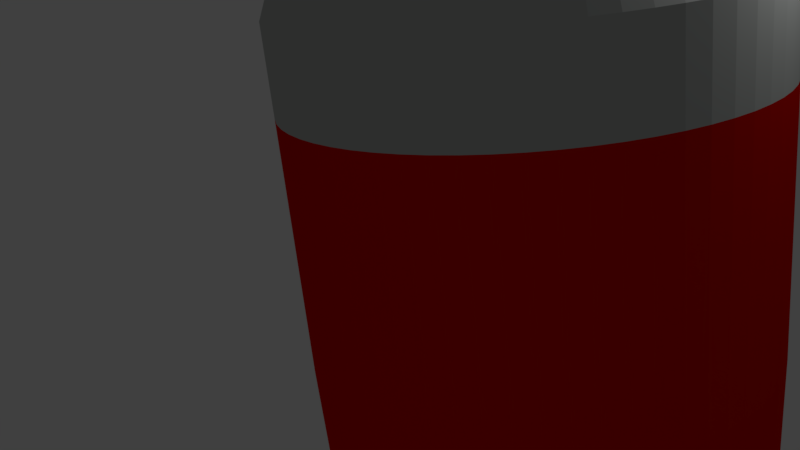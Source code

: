 # Source: drink.can_coke.blend  (saved by Blender 2.78.0; exported with 4.5.12 LTS)
import bpy
from mathutils import Matrix  # noqa: F401  (used for matrix-valued properties, if any)

bpy.ops.wm.read_factory_settings(use_empty=True)
scene = bpy.context.scene
scene.name = 'Scene'

# ---- collections
col_collection_1 = bpy.data.collections.new('Collection 1'); scene.collection.children.link(col_collection_1)

# ---- materials (node trees are filled in below, after node groups)
mat_material_005 = bpy.data.materials.new('Material.005')
mat_material_005.alpha_threshold = 0.0
mat_material_005.diffuse_color = (0.5158, 0.5382, 0.5213, 1.0)
mat_material_005.roughness = 0.5
mat_material_006 = bpy.data.materials.new('Material.006')
mat_material_006.alpha_threshold = 0.0
mat_material_006.diffuse_color = (0.8, 0.002678, 0.0, 1.0)
mat_material_006.roughness = 0.5

# ---- material node trees
mat_material_006.use_nodes = True; mat_material_006.node_tree.nodes.clear()
_N = mat_material_006.node_tree.nodes; _L = mat_material_006.node_tree.links
n0 = _N.new('ShaderNodeOutputMaterial'); n0.name = 'Material Output'; n0.location = (643, 321)
n1 = _N.new('ShaderNodeMixShader'); n1.name = 'Mix Shader'; n1.location = (257, 309)
n2 = _N.new('ShaderNodeBsdfDiffuse'); n2.name = 'Diffuse BSDF'; n2.location = (-109, 342)
n2.inputs[0].default_value = (0.8, 0.002678, 0.0, 1.0)
n3 = _N.new('ShaderNodeBsdfAnisotropic'); n3.name = 'Glossy BSDF'; n3.location = (-82, 225)
n3.distribution = 'GGX'
n3.inputs[0].default_value = (0.8, 0.00332, 0.0, 1.0)
n3.inputs[1].default_value = 0.4472
_L.new(n2.outputs[0], n1.inputs[1])
_L.new(n3.outputs[0], n1.inputs[2])
_L.new(n1.outputs[0], n0.inputs[0])
n0.is_active_output = True

# ---- world
world_world = bpy.data.worlds.new('World'); scene.world = world_world
world_world.color = (0.05088, 0.05088, 0.05088)
world_world.use_sun_shadow = False
world_world.sun_shadow_jitter_overblur = 0.0
world_world.cycles.sampling_method = 'MANUAL'

# ---- cameras
cam_camera = bpy.data.cameras.new('Camera')
cam_camera.clip_end = 100.0
cam_camera.lens = 35.0
cam_camera.sensor_width = 32.0
cam_camera.sensor_height = 18.0
cam_camera.ortho_scale = 7.314
cam_camera.dof.focus_distance = 0.0

# ---- lights
light_lamp = bpy.data.lights.new('Lamp', 'POINT')
light_lamp.transmission_factor = 0.0
light_lamp.cutoff_distance = 30.0
light_lamp.energy = 100.0
light_lamp.shadow_buffer_clip_start = 1.001
light_lamp.shadow_soft_size = 0.1
light_lamp.shadow_maximum_resolution = 0.006
light_lamp.use_absolute_resolution = True

# ---- meshes
me_cylinder_001 = bpy.data.meshes.new('Cylinder.001')
me_cylinder_001.from_pydata([(0.1071, 1.018, -0.05691), (0.3173, 0.9758, -0.05691), (0.5152, 0.8938, -0.05691), (0.6934, 0.7747, -0.05691), (0.8449, 0.6232, -0.05691), (0.9639, 0.4451, -0.05691), (1.046, 0.2471, -0.05691), (1.088, 0.03701, -0.05691), (1.088, -0.1772, -0.05691), (1.046, -0.3874, -0.05691), (0.9639, -0.5853, -0.05691), (0.8449, -0.7635, -0.05691), (0.6934, -0.915, -0.05691), (0.5152, -1.034, -0.05691), (0.3173, -1.116, -0.05691), (0.1071, -1.158, -0.05691), (-0.1071, -1.158, -0.05691), (-0.3173, -1.116, -0.05691), (-0.5152, -1.034, -0.05691), (-0.6934, -0.915, -0.05691), (-0.8449, -0.7635, -0.05691), (-0.9639, -0.5853, -0.05691), (-1.046, -0.3874, -0.05691), (-1.088, -0.1772, -0.05691), (-1.088, 0.03701, -0.05691), (-1.046, 0.2471, -0.05691), (-0.9639, 0.4451, -0.05691), (-0.8449, 0.6232, -0.05691), (-0.6934, 0.7747, -0.05691), (-0.5152, 0.8938, -0.05691), (0.8449, 0.6232, 1.564), (-0.3173, 0.9758, -0.05691), (-0.1071, 1.018, -0.05691), (0.3186, -0.6662, -2.006), (0.7454, 0.5416, -1.78), (-0.8504, 0.3844, -1.78), (-0.2799, -0.9928, -1.78), (0.9596, -0.1646, -1.78), (-0.2799, 0.8526, -1.78), (-0.8504, -0.5247, -1.78), (0.6117, -0.8155, -1.78), (0.6117, 0.6752, -1.78), (-0.9227, 0.2098, -1.78), (-0.09451, -1.03, -1.78), (0.9596, 0.02439, -1.78), (-0.4545, 0.7803, -1.78), (-0.7454, -0.6818, -1.78), (0.7454, -0.6818, -1.78), (0.4545, 0.7803, -1.78), (-0.9596, 0.02439, -1.78), (0.09451, -1.03, -1.78), (0.9227, 0.2098, -1.78), (-0.6117, 0.6752, -1.78), (-0.6117, -0.8155, -1.78), (0.8504, -0.5247, -1.78), (0.2799, 0.8526, -1.78), (-0.9596, -0.1646, -1.78), (0.2799, -0.9928, -1.78), (0.8504, 0.3844, -1.78), (-0.7454, 0.5416, -1.78), (-0.4545, -0.9205, -1.78), (0.9227, -0.35, -1.78), (-0.09451, 0.8895, -1.78), (0.09451, 0.8895, -1.78), (-0.9227, -0.35, -1.78), (0.4545, -0.9205, -1.78), (0.2663, -0.9481, 1.995), (0.5152, -1.034, 1.564), (-1.046, -0.3874, 1.564), (0.1071, 1.018, 1.564), (-0.1071, 1.018, 1.564), (1.046, -0.3874, 1.564), (-0.5152, -1.034, 1.564), (-0.8449, 0.6232, 1.564), (0.9639, 0.4451, 1.564), (0.3173, -1.116, 1.564), (-1.088, -0.1772, 1.564), (0.3173, 0.9758, 1.564), (0.9639, -0.5853, 1.564), (-0.6934, -0.915, 1.564), (-0.6934, 0.7747, 1.564), (1.046, 0.2471, 1.564), (0.1071, -1.158, 1.564), (-1.088, 0.03701, 1.564), (0.5152, 0.8938, 1.564), (0.8449, -0.7635, 1.564), (-0.8449, -0.7635, 1.564), (-0.5152, 0.8938, 1.564), (1.088, 0.03701, 1.564), (-0.1071, -1.158, 1.564), (-1.046, 0.2471, 1.564), (0.6934, 0.7747, 1.564), (0.6934, -0.915, 1.564), (-0.9639, -0.5853, 1.564), (-0.3173, 0.9758, 1.564), (1.088, -0.1772, 1.564), (-0.3173, -1.116, 1.564), (-0.9639, 0.4451, 1.564), (-0.271, -0.9635, 2.029), (0.2663, 0.8079, 1.995), (-0.582, 0.6391, 1.995), (0.08993, -0.9832, 1.995), (0.4325, 0.739, 1.995), (-0.4325, 0.739, 1.995), (-0.08993, -0.9832, 1.995), (0.582, 0.6391, 1.995), (-0.2663, 0.8079, 1.995), (-0.2663, -0.9481, 1.995), (0.7092, 0.5119, 1.995), (-0.08993, 0.8429, 1.995), (-0.4325, -0.8793, 1.995), (0.8091, 0.3624, 1.995), (-0.582, -0.7793, 1.995), (0.878, 0.1962, 1.995), (-0.7092, -0.6522, 1.995), (0.9131, 0.01981, 1.995), (-0.8091, -0.5026, 1.995), (0.9131, -0.16, 1.995), (-0.878, -0.3364, 1.995), (0.878, -0.3364, 1.995), (-0.9131, -0.16, 1.995), (0.8091, -0.5026, 1.995), (-0.9131, 0.01981, 1.995), (0.7092, -0.6522, 1.995), (-0.878, 0.1962, 1.995), (0.582, -0.7793, 1.995), (-0.8091, 0.3624, 1.995), (0.4325, -0.8793, 1.995), (0.08993, 0.8429, 1.995), (-0.7092, 0.5119, 1.995), (-0.6898, -0.6362, 2.123), (0.7217, 0.5221, 2.029), (-0.09151, 0.859, 2.029), (-0.4401, -0.8935, 2.029), (0.8233, 0.37, 2.029), (-0.5923, -0.7918, 2.029), (0.8934, 0.2009, 2.029), (-0.7217, -0.6624, 2.029), (0.9291, 0.02139, 2.029), (-0.8233, -0.5102, 2.029), (0.9291, -0.1616, 2.029), (-0.8934, -0.3411, 2.029), (0.8934, -0.3411, 2.029), (-0.9291, -0.1616, 2.029), (0.8233, -0.5102, 2.029), (-0.9291, 0.02139, 2.029), (0.7217, -0.6624, 2.029), (-0.8934, 0.2009, 2.029), (0.5923, -0.7918, 2.029), (-0.8233, 0.37, 2.029), (0.4401, -0.8935, 2.029), (0.09151, 0.859, 2.029), (-0.7217, 0.5221, 2.029), (0.271, -0.9635, 2.029), (0.271, 0.8233, 2.029), (-0.5923, 0.6515, 2.029), (0.09151, -0.9992, 2.029), (0.4401, 0.7532, 2.029), (-0.4401, 0.7532, 2.029), (-0.09151, -0.9992, 2.029), (0.5923, 0.6515, 2.029), (-0.271, 0.8233, 2.029), (-0.888, -0.1576, 2.063), (0.888, 0.01734, 2.123), (-0.7869, -0.4907, 2.123), (0.888, -0.1576, 2.123), (-0.8539, -0.3291, 2.123), (0.8539, -0.3291, 2.123), (-0.888, -0.1576, 2.123), (0.7869, -0.4907, 2.123), (-0.888, 0.01734, 2.123), (0.6898, -0.6362, 2.123), (-0.8539, 0.1889, 2.123), (0.5661, -0.7599, 2.123), (-0.7869, 0.3505, 2.123), (0.4206, -0.8571, 2.123), (0.08746, 0.8179, 2.123), (-0.6898, 0.496, 2.123), (0.259, -0.924, 2.123), (0.259, 0.7838, 2.123), (-0.5661, 0.6196, 2.123), (0.08746, -0.9581, 2.123), (0.4206, 0.7168, 2.123), (-0.4206, 0.7168, 2.123), (-0.08746, -0.9581, 2.123), (0.5661, 0.6196, 2.123), (-0.259, 0.7838, 2.123), (-0.259, -0.924, 2.123), (0.6898, 0.4959, 2.123), (-0.08746, 0.8179, 2.123), (-0.4206, -0.8571, 2.123), (0.7869, 0.3505, 2.123), (-0.5661, -0.7599, 2.123), (0.8539, 0.1889, 2.123), (4.005e-08, -0.07012, 2.003), (0.7869, -0.4907, 2.063), (-0.888, 0.01734, 2.063), (0.6898, -0.6362, 2.063), (-0.8539, 0.1889, 2.063), (0.5661, -0.7599, 2.063), (-0.7869, 0.3505, 2.063), (0.4206, -0.8571, 2.063), (0.08746, 0.8179, 2.063), (-0.6898, 0.496, 2.063), (0.259, -0.924, 2.063), (0.259, 0.7838, 2.063), (-0.5661, 0.6196, 2.063), (0.08746, -0.9581, 2.063), (0.4206, 0.7168, 2.063), (-0.4206, 0.7168, 2.063), (-0.08746, -0.9581, 2.063), (0.5661, 0.6196, 2.063), (-0.259, 0.7838, 2.063), (-0.259, -0.924, 2.063), (0.6898, 0.4959, 2.063), (-0.08746, 0.8179, 2.063), (-0.4206, -0.8571, 2.063), (0.7869, 0.3505, 2.063), (-0.5661, -0.7599, 2.063), (0.8539, 0.1889, 2.063), (-0.6898, -0.6362, 2.063), (0.888, 0.01734, 2.063), (-0.7869, -0.4907, 2.063), (0.888, -0.1576, 2.063), (-0.8539, -0.3291, 2.063), (0.8539, -0.3291, 2.063), (0.3562, 0.5964, -1.945), (0.07407, -0.8222, -1.945), (-0.4794, 0.5141, -1.945), (0.2194, 0.6531, -1.945), (0.2194, -0.7933, -1.945), (-0.5842, 0.4093, -1.945), (0.07407, 0.682, -1.945), (0.3562, -0.7366, -1.945), (-0.6665, 0.2861, -1.945), (0.4794, -0.6543, -1.945), (-0.7232, 0.1493, -1.945), (0.5842, -0.5495, -1.945), (-0.7521, 0.003954, -1.945), (0.6665, -0.4264, -1.945), (-0.7521, -0.1442, -1.945), (0.7232, -0.2895, -1.945), (-0.7232, -0.2895, -1.945), (0.7521, -0.1442, -1.945), (-0.6665, -0.4264, -1.945), (0.7521, 0.003953, -1.945), (-0.5842, -0.5495, -1.945), (0.7232, 0.1493, -1.945), (-0.4794, -0.6543, -1.945), (0.6665, 0.2861, -1.945), (-0.3562, -0.7366, -1.945), (-0.07407, 0.682, -1.945), (0.5842, 0.4093, -1.945), (-0.2194, -0.7933, -1.945), (-0.2194, 0.6531, -1.945), (0.4794, 0.5141, -1.945), (-0.07407, -0.8222, -1.945), (-0.3562, 0.5964, -1.945), (3.865e-08, -0.07012, -2.006), (-0.6468, -0.2663, -2.006), (0.06625, 0.6025, -2.006), (-0.06625, 0.6025, -2.006), (0.6468, -0.2663, -2.006), (-0.3186, -0.6662, -2.006), (-0.5225, 0.3587, -2.006), (0.5961, 0.2485, -2.006), (0.1962, -0.7169, -2.006), (-0.6726, -0.1364, -2.006), (0.1962, 0.5767, -2.006), (0.5961, -0.3887, -2.006), (-0.4288, -0.5926, -2.006), (-0.4288, 0.4524, -2.006), (0.6468, 0.1261, -2.006), (0.06625, -0.7428, -2.006), (-0.6726, -0.00387, -2.006), (0.3186, 0.526, -2.006), (0.5225, -0.4989, -2.006), (-0.5225, -0.4989, -2.006), (-0.3186, 0.526, -2.006), (0.6726, -0.003871, -2.006), (-0.06625, -0.7428, -2.006), (-0.6468, 0.1261, -2.006), (0.4288, 0.4524, -2.006), (0.4288, -0.5926, -2.006), (-0.5961, -0.3887, -2.006), (-0.1962, 0.5767, -2.006), (0.6726, -0.1364, -2.006), (-0.1962, -0.7169, -2.006), (-0.5961, 0.2485, -2.006), (0.5225, 0.3587, -2.006), (-0.7774, 0.5678, 1.778), (0.09857, 0.9307, 1.778), (0.4741, -0.957, 1.778), (-0.8869, 0.4039, 1.778), (0.638, -0.8475, 1.778), (-0.9623, 0.2218, 1.778), (0.7774, -0.7081, 1.778), (-1.001, 0.02845, 1.778), (0.8869, -0.5442, 1.778), (-1.001, -0.1687, 1.778), (0.9623, -0.362, 1.778), (-0.9623, -0.362, 1.778), (1.001, -0.1687, 1.778), (-0.8869, -0.5442, 1.778), (1.001, 0.02845, 1.778), (-0.7774, -0.7081, 1.778), (0.9623, 0.2218, 1.778), (-0.638, -0.8475, 1.778), (0.8869, 0.4039, 1.778), (-0.4741, -0.957, 1.778), (-0.09857, 0.9307, 1.778), (0.7774, 0.5678, 1.778), (-0.2919, -1.032, 1.778), (-0.2919, 0.8922, 1.778), (0.638, 0.7072, 1.778), (-0.09857, -1.071, 1.778), (-0.474, 0.8168, 1.778), (0.4741, 0.8168, 1.778), (0.09857, -1.071, 1.778), (-0.638, 0.7072, 1.778), (0.2919, 0.8922, 1.778), (0.2919, -1.032, 1.778), (0.8817, 0.1974, 2.092), (-0.5845, -0.7824, 2.092), (0.8126, 0.3642, 2.092), (-0.4344, -0.8827, 2.092), (-0.09031, 0.8469, 2.092), (0.7123, 0.5144, 2.092), (-0.2675, -0.9519, 2.092), (-0.2675, 0.8116, 2.092), (0.5845, 0.6421, 2.092), (-0.09031, -0.9871, 2.092), (-0.4343, 0.7425, 2.092), (0.4344, 0.7425, 2.092), (0.09031, -0.9871, 2.092), (-0.5845, 0.6421, 2.092), (0.2675, 0.8116, 2.092), (0.2675, -0.9519, 2.092), (-0.7123, 0.5144, 2.092), (0.09031, 0.8469, 2.092), (0.4344, -0.8827, 2.092), (-0.8126, 0.3642, 2.092), (0.5845, -0.7824, 2.092), (-0.8817, 0.1974, 2.092), (0.7123, -0.6547, 2.092), (-0.917, 0.02019, 2.092), (0.8126, -0.5045, 2.092), (-0.917, -0.1604, 2.092), (0.8817, -0.3376, 2.092), (-0.8817, -0.3376, 2.092), (0.917, -0.1604, 2.092), (-0.8126, -0.5045, 2.092), (0.917, 0.02019, 2.092), (-0.7123, -0.6547, 2.092), (0.104, 0.9855, -1.298), (0.1071, 1.018, 1.158), (2.03e-07, 1.023, -0.05691), (0.2132, 1.002, -0.05691), (0.3079, 0.945, -1.298), (0.3173, 0.9758, 1.158), (0.4183, 0.9396, -0.05691), (0.5, 0.8654, -1.298), (0.5152, 0.8938, 1.158), (0.6072, 0.8386, -0.05691), (0.6729, 0.7499, -1.298), (0.6934, 0.7747, 1.158), (0.7728, 0.7027, -0.05691), (0.82, 0.6028, -1.298), (0.8449, 0.6232, 1.158), (0.9088, 0.5371, -0.05691), (0.9355, 0.4299, -1.298), (0.9639, 0.4451, 1.158), (1.01, 0.3481, -0.05691), (1.015, 0.2378, -1.298), (1.046, 0.2471, 1.158), (1.072, 0.1431, -0.05691), (1.056, 0.03385, -1.298), (1.088, 0.03701, 1.158), (1.093, -0.07012, -0.05691), (1.056, -0.1741, -1.298), (1.088, -0.1772, 1.158), (1.072, -0.2833, -0.05691), (1.015, -0.378, -1.298), (1.046, -0.3874, 1.158), (1.01, -0.4884, -0.05691), (0.9355, -0.5702, -1.298), (0.9639, -0.5853, 1.158), (0.9088, -0.6773, -0.05691), (0.82, -0.7431, -1.298), (0.8449, -0.7635, 1.158), (0.7728, -0.843, -0.05691), (0.6729, -0.8901, -1.298), (0.6934, -0.915, 1.158), (0.6072, -0.9789, -0.05691), (0.5, -1.006, -1.298), (0.5152, -1.034, 1.158), (0.4183, -1.08, -0.05691), (0.3079, -1.085, -1.298), (0.3173, -1.116, 1.158), (0.2132, -1.142, -0.05691), (0.104, -1.126, -1.298), (0.1071, -1.158, 1.158), (-3.614e-07, -1.163, -0.05691), (-0.104, -1.126, -1.298), (-0.1071, -1.158, 1.158), (-0.2132, -1.142, -0.05691), (-0.3079, -1.085, -1.298), (-0.3173, -1.116, 1.158), (-0.4183, -1.08, -0.05691), (-0.5, -1.006, -1.298), (-0.5152, -1.034, 1.158), (-0.6072, -0.9789, -0.05691), (-0.6729, -0.8901, -1.298), (-0.6934, -0.915, 1.158), (-0.7728, -0.843, -0.05691), (-0.82, -0.7431, -1.298), (-0.8449, -0.7635, 1.158), (-0.9088, -0.6773, -0.05691), (-0.9355, -0.5702, -1.298), (-0.9639, -0.5853, 1.158), (-1.01, -0.4884, -0.05691), (-1.015, -0.378, -1.298), (-1.046, -0.3874, 1.158), (-1.072, -0.2833, -0.05691), (-1.056, -0.1741, -1.298), (-1.088, -0.1772, 1.158), (-1.093, -0.07012, -0.05691), (-1.056, 0.03385, -1.298), (-1.088, 0.03701, 1.158), (-1.072, 0.1431, -0.05691), (-1.015, 0.2378, -1.298), (-1.046, 0.2471, 1.158), (-1.01, 0.3481, -0.05691), (-0.9355, 0.4299, -1.298), (-0.9639, 0.4451, 1.158), (-0.9088, 0.5371, -0.05691), (-0.82, 0.6028, -1.298), (-0.8449, 0.6232, 1.158), (-0.7728, 0.7027, -0.05691), (-0.6729, 0.7499, -1.298), (-0.6934, 0.7747, 1.158), (-0.6072, 0.8386, -0.05691), (-0.5, 0.8654, -1.298), (-0.5152, 0.8938, 1.158), (-0.4183, 0.9396, -0.05691), (-0.3079, 0.945, -1.298), (-0.3173, 0.9758, 1.158), (-0.2132, 1.002, -0.05691), (-0.104, 0.9855, -1.298), (-0.1071, 1.018, 1.158), (-0.0682, 0.6224, -1.991), (-0.202, 0.5958, -1.991), (-0.328, 0.5436, -1.991), (-0.4414, 0.4678, -1.991), (-0.5379, 0.3713, -1.991), (-0.6137, 0.2579, -1.991), (-0.6659, 0.1319, -1.991), (-0.6925, -0.001914, -1.991), (-0.6925, -0.1383, -1.991), (-0.6659, -0.2721, -1.991), (-0.6137, -0.3981, -1.991), (-0.5379, -0.5116, -1.991), (-0.4414, -0.608, -1.991), (-0.328, -0.6838, -1.991), (-0.202, -0.736, -1.991), (-0.06821, -0.7626, -1.991), (0.06821, -0.7626, -1.991), (0.202, -0.736, -1.991), (0.328, -0.6838, -1.991), (0.4414, -0.608, -1.991), (0.5379, -0.5116, -1.991), (0.6137, -0.3981, -1.991), (0.6659, -0.2721, -1.991), (0.6925, -0.1383, -1.991), (0.6925, -0.001915, -1.991), (0.6659, 0.1319, -1.991), (0.6137, 0.2579, -1.991), (0.5379, 0.3713, -1.991), (0.4414, 0.4678, -1.991), (0.328, 0.5436, -1.991), (0.202, 0.5958, -1.991), (0.06821, 0.6224, -1.991), (0.6818, 0.6117, -1.78), (-0.8908, 0.2989, -1.78), (-0.1881, -1.016, -1.78), (0.9642, -0.07012, -1.78), (-0.369, 0.8207, -1.78), (-0.8017, -0.6058, -1.78), (0.6818, -0.7519, -1.78), (0.5357, 0.7316, -1.78), (-0.9457, 0.118, -1.78), (-3.092e-07, -1.034, -1.78), (0.9457, 0.118, -1.78), (-0.5357, 0.7316, -1.78), (-0.6818, -0.7519, -1.78), (0.8017, -0.6058, -1.78), (0.369, 0.8207, -1.78), (-0.9642, -0.07012, -1.78), (0.1881, -1.016, -1.78), (0.8017, 0.4656, -1.78), (0.8908, 0.2989, -1.78), (-0.8017, 0.4656, -1.78), (-0.6818, 0.6117, -1.78), (-0.369, -0.961, -1.78), (-0.5357, -0.8719, -1.78), (0.9457, -0.2582, -1.78), (0.8908, -0.4391, -1.78), (-0.1881, 0.8756, -1.78), (1.919e-07, 0.8941, -1.78), (0.1881, 0.8756, -1.78), (-0.8908, -0.4391, -1.78), (-0.9457, -0.2582, -1.78), (0.5357, -0.8719, -1.78), (0.369, -0.961, -1.78), (0.105, 0.9958, 1.617), (0.3109, 0.9549, 1.617), (0.5049, 0.8745, 1.617), (0.6795, 0.7579, 1.617), (0.828, 0.6094, 1.617), (0.9446, 0.4348, 1.617), (1.025, 0.2408, 1.617), (1.066, 0.03487, 1.617), (1.066, -0.1751, 1.617), (1.025, -0.381, 1.617), (0.9446, -0.575, 1.617), (0.828, -0.7496, 1.617), (0.6795, -0.8981, 1.617), (0.5049, -1.015, 1.617), (0.3109, -1.095, 1.617), (0.105, -1.136, 1.617), (-0.105, -1.136, 1.617), (-0.3109, -1.095, 1.617), (-0.5049, -1.015, 1.617), (-0.6795, -0.8981, 1.617), (-0.828, -0.7496, 1.617), (-0.9446, -0.575, 1.617), (-1.025, -0.381, 1.617), (-1.066, -0.1751, 1.617), (-1.066, 0.03487, 1.617), (-1.025, 0.2408, 1.617), (-0.9446, 0.4348, 1.617), (-0.828, 0.6094, 1.617), (-0.6795, 0.7579, 1.617), (-0.5049, 0.8745, 1.617), (-0.3109, 0.9549, 1.617), (-0.105, 0.9958, 1.617), (0.7728, 0.7027, 1.564), (0.9088, 0.5371, 1.564), (0.6072, -0.9789, 1.564), (0.4183, -1.08, 1.564), (-1.01, -0.4884, 1.564), (-1.072, -0.2833, 1.564), (2.03e-07, 1.023, 1.564), (0.2132, 1.002, 1.564), (-0.2132, 1.002, 1.564), (1.072, -0.2833, 1.564), (1.01, -0.4884, 1.564), (-0.4183, -1.08, 1.564), (-0.6072, -0.9789, 1.564), (-0.9088, 0.5371, 1.564), (-0.7728, 0.7027, 1.564), (1.01, 0.3481, 1.564), (0.2132, -1.142, 1.564), (-1.093, -0.07012, 1.564), (0.4183, 0.9396, 1.564), (0.9088, -0.6773, 1.564), (-0.7728, -0.843, 1.564), (-0.6072, 0.8386, 1.564), (1.072, 0.1431, 1.564), (-3.595e-07, -1.163, 1.564), (-1.072, 0.1431, 1.564), (0.6072, 0.8386, 1.564), (0.7728, -0.843, 1.564), (-0.9088, -0.6773, 1.564), (-0.4183, 0.9396, 1.564), (1.093, -0.07012, 1.564), (-0.2132, -1.142, 1.564), (-1.01, 0.3481, 1.564), (0.09028, 0.8465, 2.005), (0.2674, 0.8113, 2.005), (0.4342, 0.7422, 2.005), (0.5843, 0.6419, 2.005), (0.712, 0.5142, 2.005), (0.8123, 0.3641, 2.005), (0.8814, 0.1973, 2.005), (0.9166, 0.02016, 2.005), (0.9166, -0.1604, 2.005), (0.8814, -0.3375, 2.005), (0.8123, -0.5043, 2.005), (0.712, -0.6544, 2.005), (0.5843, -0.7821, 2.005), (0.4342, -0.8824, 2.005), (0.2674, -0.9515, 2.005), (0.09028, -0.9868, 2.005), (-0.09028, -0.9868, 2.005), (-0.2674, -0.9515, 2.005), (-0.4342, -0.8824, 2.005), (-0.5843, -0.7821, 2.005), (-0.712, -0.6544, 2.005), (-0.8123, -0.5043, 2.005), (-0.8814, -0.3375, 2.005), (-0.9166, -0.1604, 2.005), (-0.9166, 0.02016, 2.005), (-0.8814, 0.1973, 2.005), (-0.8123, 0.3641, 2.005), (-0.712, 0.5142, 2.005), (-0.5843, 0.6419, 2.005), (-0.4342, 0.7422, 2.005), (-0.2674, 0.8113, 2.005), (-0.09028, 0.8465, 2.005), (0.3511, -0.9178, 1.995), (0.1962, -1.056, 1.778), (0.179, 0.8297, 1.995), (0.3848, 0.859, 1.778), (-0.6488, 0.5786, 1.995), (-0.5587, 0.766, 1.778), (-3.278e-07, -1.076, 1.778), (0.5587, 0.766, 1.778), (-0.3848, 0.859, 1.778), (-0.1962, -1.056, 1.778), (0.7111, 0.641, 1.778), (-0.1962, 0.9162, 1.778), (-0.3848, -0.9992, 1.778), (0.8362, 0.4886, 1.778), (1.9e-07, 0.9355, 1.778), (-0.5587, -0.9063, 1.778), (0.9291, 0.3147, 1.778), (-0.7111, -0.7812, 1.778), (0.9863, 0.1261, 1.778), (-0.8362, -0.6288, 1.778), (1.006, -0.07012, 1.778), (-0.9291, -0.455, 1.778), (0.9863, -0.2663, 1.778), (-0.9863, -0.2663, 1.778), (0.9291, -0.455, 1.778), (-1.006, -0.07012, 1.778), (0.8362, -0.6288, 1.778), (-0.9863, 0.1261, 1.778), (0.7111, -0.7812, 1.778), (-0.9291, 0.3147, 1.778), (0.5587, -0.9063, 1.778), (-0.8362, 0.4886, 1.778), (0.09204, 0.8644, 2.061), (0.2726, 0.8285, 2.061), (0.4426, 0.758, 2.061), (0.5957, 0.6557, 2.061), (0.7259, 0.5256, 2.061), (0.8281, 0.3725, 2.061), (0.8986, 0.2025, 2.061), (0.9345, 0.02192, 2.061), (0.9345, -0.1622, 2.061), (0.8986, -0.3427, 2.061), (0.8281, -0.5128, 2.061), (0.7259, -0.6658, 2.061), (0.5957, -0.796, 2.061), (0.4426, -0.8983, 2.061), (0.2726, -0.9687, 2.061), (0.09204, -1.005, 2.061), (-0.09204, -1.005, 2.061), (-0.2726, -0.9687, 2.061), (-0.4426, -0.8983, 2.061), (-0.5957, -0.796, 2.061), (-0.7259, -0.6658, 2.061), (-0.8281, -0.5128, 2.061), (-0.8986, -0.3427, 2.061), (-0.9345, -0.1622, 2.061), (-0.9345, 0.02192, 2.061), (-0.8986, 0.2025, 2.061), (-0.8281, 0.3725, 2.061), (-0.7259, 0.5256, 2.061), (-0.5957, 0.6557, 2.061), (-0.4426, 0.758, 2.061), (-0.2726, 0.8285, 2.061), (-0.09204, 0.8644, 2.061), (-0.1821, -0.9858, 2.029), (-0.3573, -0.9326, 2.029), (0.6601, 0.59, 2.029), (0.7762, 0.4486, 2.029), (-0.1821, 0.8455, 2.029), (1.937e-07, 0.8635, 2.029), (-0.5187, -0.8464, 2.029), (0.8625, 0.2871, 2.029), (-0.6601, -0.7303, 2.029), (0.9156, 0.112, 2.029), (-0.7763, -0.5888, 2.029), (0.9336, -0.07012, 2.029), (-0.8625, -0.4274, 2.029), (0.9156, -0.2523, 2.029), (-0.9156, -0.2523, 2.029), (0.8625, -0.4274, 2.029), (-0.9336, -0.07012, 2.029), (0.7762, -0.5888, 2.029), (-0.9156, 0.112, 2.029), (0.6601, -0.7303, 2.029), (-0.8625, 0.2871, 2.029), (0.5187, -0.8464, 2.029), (-0.7762, 0.4486, 2.029), (0.3573, -0.9326, 2.029), (0.1821, 0.8455, 2.029), (-0.6601, 0.59, 2.029), (0.1821, -0.9858, 2.029), (0.3573, 0.7924, 2.029), (-0.5187, 0.7061, 2.029), (-2.887e-07, -1.004, 2.029), (0.5187, 0.7061, 2.029), (-0.3573, 0.7924, 2.029), (0.08746, 0.8179, 2.108), (0.259, 0.7838, 2.108), (0.4206, 0.7168, 2.108), (0.5661, 0.6196, 2.108), (0.6898, 0.4959, 2.108), (0.7869, 0.3505, 2.108), (0.8539, 0.1889, 2.108), (0.888, 0.01734, 2.108), (0.888, -0.1576, 2.108), (0.8539, -0.3291, 2.108), (0.7869, -0.4907, 2.108), (0.6898, -0.6362, 2.108), (0.5661, -0.7599, 2.108), (0.4206, -0.8571, 2.108), (0.259, -0.924, 2.108), (0.08746, -0.9581, 2.108), (-0.08746, -0.9581, 2.108), (-0.259, -0.924, 2.108), (-0.4206, -0.8571, 2.108), (-0.5661, -0.7599, 2.108), (-0.6898, -0.6362, 2.108), (-0.7869, -0.4907, 2.108), (-0.8539, -0.3291, 2.108), (-0.888, -0.1576, 2.108), (-0.888, 0.01734, 2.108), (-0.8539, 0.1889, 2.108), (-0.7869, 0.3505, 2.108), (-0.6898, 0.496, 2.108), (-0.5661, 0.6196, 2.108), (-0.4206, 0.7168, 2.108), (-0.259, 0.7838, 2.108), (-0.08746, 0.8179, 2.108), (-0.631, -0.7011, 2.123), (-0.7661, -0.582, 2.092), (0.8752, 0.104, 2.123), (0.9214, -0.07012, 2.092), (-0.8513, -0.4227, 2.092), (0.9037, -0.2499, 2.092), (-0.9037, -0.2499, 2.092), (0.8513, -0.4227, 2.092), (-0.9214, -0.07012, 2.092), (0.7661, -0.582, 2.092), (-0.9037, 0.1096, 2.092), (0.6515, -0.7217, 2.092), (-0.8513, 0.2825, 2.092), (0.5119, -0.8363, 2.092), (-0.7661, 0.4418, 2.092), (0.3526, -0.9214, 2.092), (1.956e-07, 0.8222, 2.123), (0.1798, 0.8336, 2.092), (-0.6515, 0.5814, 2.092), (0.1798, -0.9738, 2.092), (0.3526, 0.7812, 2.092), (-0.5119, 0.696, 2.092), (-2.738e-07, -0.9915, 2.092), (0.5119, 0.696, 2.092), (-0.3526, 0.7812, 2.092), (-0.1798, -0.9738, 2.092), (0.6515, 0.5814, 2.092), (-0.1798, 0.8336, 2.092), (-0.3526, -0.9214, 2.092), (0.7661, 0.4418, 2.092), (-0.5119, -0.8363, 2.092), (0.8513, 0.2825, 2.092), (0.0656, 0.5959, 2.018), (0.1943, 0.5703, 2.018), (0.3155, 0.5201, 2.018), (0.4246, 0.4472, 2.018), (0.5173, 0.3544, 2.018), (0.5902, 0.2454, 2.018), (0.6404, 0.1241, 2.018), (0.666, -0.004525, 2.018), (0.666, -0.1357, 2.018), (0.6404, -0.2644, 2.018), (0.5902, -0.3856, 2.018), (0.5173, -0.4947, 2.018), (0.4246, -0.5874, 2.018), (0.3155, -0.6603, 2.018), (0.1943, -0.7105, 2.018), (0.0656, -0.7361, 2.018), (-0.0656, -0.7361, 2.018), (-0.1943, -0.7105, 2.018), (-0.3155, -0.6603, 2.018), (-0.4246, -0.5874, 2.018), (-0.5173, -0.4947, 2.018), (-0.5902, -0.3856, 2.018), (-0.6404, -0.2644, 2.018), (-0.666, -0.1357, 2.018), (-0.666, -0.004524, 2.018), (-0.6404, 0.1241, 2.018), (-0.5902, 0.2454, 2.018), (-0.5173, 0.3544, 2.018), (-0.4246, 0.4472, 2.018), (-0.3155, 0.5201, 2.018), (-0.1943, 0.5703, 2.018), (-0.0656, 0.5959, 2.018), (-0.8752, -0.2442, 2.063), (-0.8923, -0.07012, 2.063), (0.8244, -0.4116, 2.063), (0.7419, -0.5659, 2.063), (-0.8752, 0.104, 2.063), (0.631, -0.7011, 2.063), (-0.8244, 0.2714, 2.063), (0.4957, -0.8121, 2.063), (-0.7419, 0.4256, 2.063), (0.3415, -0.8945, 2.063), (1.956e-07, 0.8222, 2.063), (0.1741, 0.805, 2.063), (-0.631, 0.5608, 2.063), (0.1741, -0.9453, 2.063), (0.3415, 0.7543, 2.063), (-0.4957, 0.6718, 2.063), (-2.626e-07, -0.9624, 2.063), (0.4957, 0.6718, 2.063), (-0.3415, 0.7543, 2.063), (-0.1741, -0.9453, 2.063), (0.631, 0.5608, 2.063), (-0.1741, 0.805, 2.063), (-0.3415, -0.8945, 2.063), (0.7419, 0.4256, 2.063), (-0.4957, -0.8121, 2.063), (0.8244, 0.2714, 2.063), (-0.631, -0.7011, 2.063), (0.8752, 0.104, 2.063), (-0.7419, -0.5659, 2.063), (0.8923, -0.07012, 2.063), (-0.8244, -0.4116, 2.063), (0.8752, -0.2442, 2.063), (0.08309, 0.7736, -1.873), (0.2461, 0.7411, -1.873), (0.3996, 0.6775, -1.873), (0.5378, 0.5852, -1.873), (0.6553, 0.4677, -1.873), (0.7477, 0.3295, -1.873), (0.8113, 0.176, -1.873), (0.8437, 0.01297, -1.873), (0.8437, -0.1532, -1.873), (0.8113, -0.3162, -1.873), (0.7477, -0.4697, -1.873), (0.6553, -0.6079, -1.873), (0.5378, -0.7254, -1.873), (0.3996, -0.8178, -1.873), (0.2461, -0.8814, -1.873), (0.08309, -0.9138, -1.873), (-0.08309, -0.9138, -1.873), (-0.2461, -0.8814, -1.873), (-0.3996, -0.8178, -1.873), (-0.5378, -0.7254, -1.873), (-0.6553, -0.6079, -1.873), (-0.7477, -0.4697, -1.873), (-0.8113, -0.3162, -1.873), (-0.8437, -0.1532, -1.873), (-0.8437, 0.01298, -1.873), (-0.8113, 0.176, -1.873), (-0.7477, 0.3295, -1.873), (-0.6553, 0.4677, -1.873), (-0.5378, 0.5852, -1.873), (-0.3996, 0.6775, -1.873), (-0.2461, 0.7411, -1.873), (-0.08309, 0.7736, -1.873), (0.2892, 0.6281, -1.945), (0.1474, -0.8113, -1.945), (-0.5344, 0.4643, -1.945), (0.1474, 0.6711, -1.945), (0.2892, -0.7683, -1.945), (-0.6284, 0.3497, -1.945), (0.4199, -0.6985, -1.945), (-0.6982, 0.2191, -1.945), (0.5344, -0.6045, -1.945), (-0.7412, 0.07731, -1.945), (0.6284, -0.49, -1.945), (-0.7557, -0.07012, -1.945), (0.6982, -0.3593, -1.945), (-0.7412, -0.2176, -1.945), (0.7412, -0.2176, -1.945), (-0.6982, -0.3593, -1.945), (0.7557, -0.07012, -1.945), (-0.6284, -0.49, -1.945), (0.7412, 0.07731, -1.945), (-0.5344, -0.6045, -1.945), (0.6982, 0.2191, -1.945), (-0.4199, -0.6985, -1.945), (1.732e-07, 0.6856, -1.945), (0.6284, 0.3497, -1.945), (-0.2892, -0.7683, -1.945), (-0.1474, 0.6711, -1.945), (0.4199, 0.5582, -1.945), (0.5344, 0.4643, -1.945), (-2.142e-07, -0.8258, -1.945), (-0.1474, -0.8113, -1.945), (-0.4199, 0.5582, -1.945), (-0.2892, 0.6281, -1.945), (0.04969, 0.4344, -2.006), (0.1472, 0.415, -2.006), (0.239, 0.3769, -2.006), (0.3216, 0.3217, -2.006), (0.3919, 0.2515, -2.006), (0.4471, 0.1688, -2.006), (0.4851, 0.07703, -2.006), (0.5045, -0.02043, -2.006), (0.5045, -0.1198, -2.006), (0.4851, -0.2173, -2.006), (0.4471, -0.3091, -2.006), (0.3919, -0.3917, -2.006), (0.3216, -0.462, -2.006), (0.239, -0.5172, -2.006), (0.1472, -0.5552, -2.006), (0.04969, -0.5746, -2.006), (-0.04969, -0.5746, -2.006), (-0.1472, -0.5552, -2.006), (-0.239, -0.5172, -2.006), (-0.3216, -0.462, -2.006), (-0.3919, -0.3917, -2.006), (-0.4471, -0.3091, -2.006), (-0.4851, -0.2173, -2.006), (-0.5045, -0.1198, -2.006), (-0.5045, -0.02043, -2.006), (-0.4851, 0.07703, -2.006), (-0.4471, 0.1688, -2.006), (-0.3919, 0.2515, -2.006), (-0.3216, 0.3217, -2.006), (-0.239, 0.3769, -2.006), (-0.1472, 0.415, -2.006), (-0.04969, 0.4344, -2.006), (0.2587, -0.6946, -2.006), (0.3755, -0.6321, -2.006), (-0.6629, -0.202, -2.006), (-0.6245, -0.3288, -2.006), (0.1319, 0.5928, -2.006), (1.695e-07, 0.6058, -2.006), (-0.1319, 0.5928, -2.006), (0.6245, -0.3288, -2.006), (0.6629, -0.202, -2.006), (-0.3755, -0.6321, -2.006), (-0.2587, -0.6946, -2.006), (-0.4779, 0.4078, -2.006), (-0.562, 0.3054, -2.006), (0.6245, 0.1885, -2.006), (0.562, 0.3054, -2.006), (0.1319, -0.733, -2.006), (-0.6759, -0.07012, -2.006), (0.2587, 0.5543, -2.006), (0.562, -0.4456, -2.006), (-0.4779, -0.5481, -2.006), (-0.3755, 0.4919, -2.006), (0.6629, 0.06174, -2.006), (-1.788e-07, -0.746, -2.006), (-0.6629, 0.06174, -2.006), (0.3755, 0.4919, -2.006), (0.4779, -0.5481, -2.006), (-0.562, -0.4456, -2.006), (-0.2587, 0.5543, -2.006), (0.6759, -0.07012, -2.006), (-0.1319, -0.733, -2.006), (-0.6245, 0.1885, -2.006), (0.4779, 0.4078, -2.006), (0.3848, -0.9992, 1.778), (0.179, -0.97, 1.995), (0.1962, 0.9162, 1.778), (0.3511, 0.7775, 1.995), (-0.7111, 0.641, 1.778), (-0.5097, 0.6927, 1.995), (-2.943e-07, -0.9876, 1.995), (0.5097, 0.6927, 1.995), (-0.3511, 0.7775, 1.995), (-0.179, -0.97, 1.995), (0.6488, 0.5786, 1.995), (-0.179, 0.8297, 1.995), (-0.3511, -0.9178, 1.995), (0.7629, 0.4396, 1.995), (1.825e-07, 0.8474, 1.995), (-0.5097, -0.833, 1.995), (0.8476, 0.281, 1.995), (-0.6488, -0.7189, 1.995), (0.8999, 0.1089, 1.995), (-0.7629, -0.5798, 1.995), (0.9175, -0.07012, 1.995), (-0.8476, -0.4212, 1.995), (0.8999, -0.2491, 1.995), (-0.8999, -0.2491, 1.995), (0.8476, -0.4212, 1.995), (-0.9175, -0.07012, 1.995), (0.7629, -0.5798, 1.995), (-0.8999, 0.1089, 1.995), (0.6488, -0.7189, 1.995), (-0.8476, 0.281, 1.995), (0.5097, -0.833, 1.995), (-0.7629, 0.4396, 1.995), (-0.7266, 0.5262, 1.94), (0.09213, 0.8653, 1.94), (0.4431, -0.8991, 1.94), (-0.829, 0.373, 1.94), (0.5963, -0.7967, 1.94), (-0.8995, 0.2027, 1.94), (0.7266, -0.6664, 1.94), (-0.9354, 0.02201, 1.94), (0.829, -0.5132, 1.94), (-0.9354, -0.1622, 1.94), (0.8995, -0.343, 1.94), (-0.8995, -0.343, 1.94), (0.9354, -0.1623, 1.94), (-0.829, -0.5132, 1.94), (0.9354, 0.02201, 1.94), (-0.7266, -0.6664, 1.94), (0.8995, 0.2027, 1.94), (-0.5963, -0.7967, 1.94), (0.829, 0.373, 1.94), (-0.4431, -0.8991, 1.94), (-0.09213, 0.8653, 1.94), (0.7266, 0.5262, 1.94), (-0.2729, -0.9696, 1.94), (-0.2728, 0.8293, 1.94), (0.5963, 0.6565, 1.94), (-0.09213, -1.006, 1.94), (-0.4431, 0.7588, 1.94), (0.4431, 0.7588, 1.94), (0.09213, -1.006, 1.94), (-0.5963, 0.6565, 1.94), (0.2728, 0.8293, 1.94), (0.2728, -0.9696, 1.94), (-0.6515, -0.7217, 2.092), (-0.7419, -0.5659, 2.123), (0.9037, 0.1096, 2.092), (0.8923, -0.07012, 2.123), (-0.8244, -0.4116, 2.123), (0.8752, -0.2442, 2.123), (-0.8752, -0.2442, 2.123), (0.8244, -0.4116, 2.123), (-0.8923, -0.07012, 2.123), (0.7419, -0.5659, 2.123), (-0.8752, 0.104, 2.123), (0.631, -0.7011, 2.123), (-0.8244, 0.2714, 2.123), (0.4957, -0.8121, 2.123), (-0.7419, 0.4256, 2.123), (0.3415, -0.8945, 2.123), (2.03e-07, 0.8513, 2.092), (0.1741, 0.805, 2.123), (-0.631, 0.5608, 2.123), (0.1741, -0.9453, 2.123), (0.3415, 0.7543, 2.123), (-0.4957, 0.6718, 2.123), (-2.626e-07, -0.9624, 2.123), (0.4957, 0.6718, 2.123), (-0.3415, 0.7543, 2.123), (-0.1741, -0.9453, 2.123), (0.631, 0.5608, 2.123), (-0.1741, 0.805, 2.123), (-0.3415, -0.8945, 2.123), (0.7419, 0.4256, 2.123), (-0.4957, -0.8121, 2.123), (0.8244, 0.2714, 2.123), (0.8608, 0.191, 2.115), (-0.5707, -0.7655, 2.115), (0.7934, 0.3539, 2.115), (-0.4241, -0.8635, 2.115), (-0.08817, 0.8251, 2.115), (0.6954, 0.5006, 2.115), (-0.2611, -0.931, 2.115), (-0.2611, 0.7907, 2.115), (0.5707, 0.6253, 2.115), (-0.08817, -0.9654, 2.115), (-0.4241, 0.7232, 2.115), (0.4241, 0.7232, 2.115), (0.08817, -0.9654, 2.115), (-0.5707, 0.6253, 2.115), (0.2611, 0.7907, 2.115), (0.2611, -0.931, 2.115), (-0.6954, 0.5006, 2.115), (0.08817, 0.8251, 2.115), (0.4241, -0.8635, 2.115), (-0.7934, 0.3539, 2.115), (0.5707, -0.7655, 2.115), (-0.8608, 0.191, 2.115), (0.6954, -0.6408, 2.115), (-0.8952, 0.01805, 2.115), (0.7934, -0.4942, 2.115), (-0.8952, -0.1583, 2.115), (0.8608, -0.3313, 2.115), (-0.8608, -0.3313, 2.115), (0.8952, -0.1583, 2.115), (-0.7934, -0.4942, 2.115), (0.8952, 0.01805, 2.115), (-0.6954, -0.6408, 2.115), (1.993e-07, 0.9907, -1.298), (2.019e-07, 1.023, 1.158), (0.2069, 0.9703, -1.298), (0.2132, 1.002, 1.158), (0.4059, 0.9099, -1.298), (0.4183, 0.9396, 1.158), (0.5893, 0.8119, -1.298), (0.6072, 0.8386, 1.158), (0.7501, 0.68, -1.298), (0.7728, 0.7027, 1.158), (0.882, 0.5192, -1.298), (0.9088, 0.5371, 1.158), (0.98, 0.3358, -1.298), (1.01, 0.3481, 1.158), (1.04, 0.1368, -1.298), (1.072, 0.1431, 1.158), (1.061, -0.07012, -1.298), (1.093, -0.07012, 1.158), (1.04, -0.2771, -1.298), (1.072, -0.2833, 1.158), (0.98, -0.4761, -1.298), (1.01, -0.4884, 1.158), (0.882, -0.6595, -1.298), (0.9088, -0.6773, 1.158), (0.7501, -0.8202, -1.298), (0.7728, -0.843, 1.158), (0.5893, -0.9521, -1.298), (0.6072, -0.9789, 1.158), (0.4059, -1.05, -1.298), (0.4183, -1.08, 1.158), (0.2069, -1.111, -1.298), (0.2132, -1.142, 1.158), (-3.483e-07, -1.131, -1.298), (-3.612e-07, -1.163, 1.158), (-0.2069, -1.111, -1.298), (-0.2132, -1.142, 1.158), (-0.4059, -1.05, -1.298), (-0.4183, -1.08, 1.158), (-0.5893, -0.9521, -1.298), (-0.6072, -0.9789, 1.158), (-0.7501, -0.8202, -1.298), (-0.7728, -0.843, 1.158), (-0.882, -0.6595, -1.298), (-0.9088, -0.6773, 1.158), (-0.98, -0.4761, -1.298), (-1.01, -0.4884, 1.158), (-1.04, -0.2771, -1.298), (-1.072, -0.2833, 1.158), (-1.061, -0.07012, -1.298), (-1.093, -0.07012, 1.158), (-1.04, 0.1368, -1.298), (-1.072, 0.1431, 1.158), (-0.98, 0.3358, -1.298), (-1.01, 0.3481, 1.158), (-0.882, 0.5192, -1.298), (-0.9088, 0.5371, 1.158), (-0.7501, 0.68, -1.298), (-0.7728, 0.7027, 1.158), (-0.5893, 0.8119, -1.298), (-0.6072, 0.8386, 1.158), (-0.4059, 0.9099, -1.298), (-0.4183, 0.9396, 1.158), (-0.2069, 0.9703, -1.298), (-0.2132, 1.002, 1.158), (-0.1358, 0.6124, -1.991), (-0.2663, 0.5728, -1.991), (-0.3866, 0.5085, -1.991), (-0.492, 0.4219, -1.991), (-0.5786, 0.3165, -1.991), (-0.6429, 0.1962, -1.991), (-0.6825, 0.06564, -1.991), (-0.6959, -0.07012, -1.991), (-0.6825, -0.2059, -1.991), (-0.6429, -0.3364, -1.991), (-0.5786, -0.4567, -1.991), (-0.492, -0.5622, -1.991), (-0.3866, -0.6487, -1.991), (-0.2663, -0.713, -1.991), (-0.1358, -0.7526, -1.991), (-1.881e-07, -0.766, -1.991), (0.1358, -0.7526, -1.991), (0.2663, -0.713, -1.991), (0.3866, -0.6487, -1.991), (0.492, -0.5622, -1.991), (0.5786, -0.4567, -1.991), (0.6429, -0.3364, -1.991), (0.6825, -0.2059, -1.991), (0.6959, -0.07012, -1.991), (0.6825, 0.06564, -1.991), (0.6429, 0.1962, -1.991), (0.5786, 0.3165, -1.991), (0.492, 0.4219, -1.991), (0.3866, 0.5085, -1.991), (0.2663, 0.5728, -1.991), (0.1358, 0.6124, -1.991), (1.701e-07, 0.6257, -1.991), (1.987e-07, 1.001, 1.617), (0.209, 0.9804, 1.617), (0.4099, 0.9195, 1.617), (0.5951, 0.8205, 1.617), (0.7574, 0.6873, 1.617), (0.8906, 0.525, 1.617), (0.9896, 0.3398, 1.617), (1.051, 0.1388, 1.617), (1.071, -0.07012, 1.617), (1.051, -0.2791, 1.617), (0.9896, -0.48, 1.617), (0.8906, -0.6652, 1.617), (0.7574, -0.8275, 1.617), (0.5951, -0.9607, 1.617), (0.4099, -1.06, 1.617), (0.209, -1.121, 1.617), (-3.529e-07, -1.141, 1.617), (-0.209, -1.121, 1.617), (-0.4099, -1.06, 1.617), (-0.5951, -0.9607, 1.617), (-0.7574, -0.8275, 1.617), (-0.8906, -0.6652, 1.617), (-0.9896, -0.48, 1.617), (-1.051, -0.2791, 1.617), (-1.071, -0.07012, 1.617), (-1.051, 0.1388, 1.617), (-0.9896, 0.3398, 1.617), (-0.8906, 0.525, 1.617), (-0.7574, 0.6873, 1.617), (-0.5951, 0.8205, 1.617), (-0.4099, 0.9195, 1.617), (-0.209, 0.9804, 1.617), (1.845e-07, 0.851, 2.005), (0.1797, 0.8333, 2.005), (0.3525, 0.7809, 2.005), (0.5117, 0.6957, 2.005), (0.6513, 0.5812, 2.005), (0.7659, 0.4416, 2.005), (0.851, 0.2824, 2.005), (0.9034, 0.1096, 2.005), (0.9211, -0.07012, 2.005), (0.9034, -0.2498, 2.005), (0.851, -0.4226, 2.005), (0.7659, -0.5819, 2.005), (0.6513, -0.7214, 2.005), (0.5117, -0.836, 2.005), (0.3525, -0.9211, 2.005), (0.1797, -0.9735, 2.005), (-2.916e-07, -0.9912, 2.005), (-0.1797, -0.9735, 2.005), (-0.3525, -0.9211, 2.005), (-0.5117, -0.836, 2.005), (-0.6513, -0.7214, 2.005), (-0.7659, -0.5819, 2.005), (-0.851, -0.4226, 2.005), (-0.9034, -0.2498, 2.005), (-0.9211, -0.07012, 2.005), (-0.9034, 0.1096, 2.005), (-0.851, 0.2824, 2.005), (-0.7659, 0.4416, 2.005), (-0.6513, 0.5812, 2.005), (-0.5117, 0.6957, 2.005), (-0.3525, 0.7809, 2.005), (-0.1797, 0.8333, 2.005), (2.015e-07, 0.8689, 2.061), (0.1832, 0.8509, 2.061), (0.3593, 0.7974, 2.061), (0.5217, 0.7106, 2.061), (0.664, 0.5939, 2.061), (0.7808, 0.4516, 2.061), (0.8675, 0.2892, 2.061), (0.921, 0.1131, 2.061), (0.939, -0.07012, 2.061), (0.921, -0.2533, 2.061), (0.8675, -0.4295, 2.061), (0.7808, -0.5918, 2.061), (0.664, -0.7341, 2.061), (0.5217, -0.8509, 2.061), (0.3593, -0.9377, 2.061), (0.1832, -0.9911, 2.061), (-2.827e-07, -1.009, 2.061), (-0.1832, -0.9911, 2.061), (-0.3593, -0.9377, 2.061), (-0.5217, -0.8509, 2.061), (-0.664, -0.7341, 2.061), (-0.7808, -0.5918, 2.061), (-0.8675, -0.4295, 2.061), (-0.921, -0.2533, 2.061), (-0.939, -0.07012, 2.061), (-0.921, 0.1131, 2.061), (-0.8675, 0.2892, 2.061), (-0.7808, 0.4516, 2.061), (-0.664, 0.5939, 2.061), (-0.5217, 0.7106, 2.061), (-0.3593, 0.7974, 2.061), (-0.1832, 0.8509, 2.061), (1.957e-07, 0.8222, 2.108), (0.1741, 0.805, 2.108), (0.3415, 0.7543, 2.108), (0.4957, 0.6718, 2.108), (0.631, 0.5608, 2.108), (0.7419, 0.4256, 2.108), (0.8244, 0.2714, 2.108), (0.8752, 0.104, 2.108), (0.8923, -0.07012, 2.108), (0.8752, -0.2442, 2.108), (0.8244, -0.4116, 2.108), (0.7419, -0.5659, 2.108), (0.631, -0.7011, 2.108), (0.4957, -0.8121, 2.108), (0.3415, -0.8945, 2.108), (0.1741, -0.9453, 2.108), (-2.626e-07, -0.9624, 2.108), (-0.1741, -0.9453, 2.108), (-0.3415, -0.8945, 2.108), (-0.4957, -0.8121, 2.108), (-0.631, -0.7011, 2.108), (-0.7419, -0.5659, 2.108), (-0.8244, -0.4116, 2.108), (-0.8752, -0.2442, 2.108), (-0.8923, -0.07012, 2.108), (-0.8752, 0.104, 2.108), (-0.8244, 0.2714, 2.108), (-0.7419, 0.4256, 2.108), (-0.631, 0.5608, 2.108), (-0.4957, 0.6718, 2.108), (-0.3415, 0.7543, 2.108), (-0.1741, 0.805, 2.108), (2.525e-07, 0.7211, 2.03), (0.1544, 0.7059, 2.03), (0.3028, 0.6609, 2.03), (0.4396, 0.5878, 2.03), (0.5595, 0.4894, 2.03), (0.6579, 0.3695, 2.03), (0.731, 0.2327, 2.03), (0.776, 0.08425, 2.03), (0.7913, -0.07012, 2.03), (0.776, -0.2245, 2.03), (0.731, -0.3729, 2.03), (0.6579, -0.5097, 2.03), (0.5595, -0.6296, 2.03), (0.4396, -0.728, 2.03), (0.3028, -0.8011, 2.03), (0.1544, -0.8462, 2.03), (-2.284e-07, -0.8614, 2.03), (-0.1544, -0.8462, 2.03), (-0.3028, -0.8011, 2.03), (-0.4396, -0.728, 2.03), (-0.5595, -0.6296, 2.03), (-0.6579, -0.5097, 2.03), (-0.731, -0.3729, 2.03), (-0.776, -0.2245, 2.03), (-0.7913, -0.07012, 2.03), (-0.776, 0.08425, 2.03), (-0.731, 0.2327, 2.03), (-0.6579, 0.3695, 2.03), (-0.5595, 0.4894, 2.03), (-0.4396, 0.5878, 2.03), (-0.3028, 0.6609, 2.03), (-0.1544, 0.7059, 2.03), (1.81e-07, 0.7776, -1.873), (0.1654, 0.7614, -1.873), (0.3244, 0.7131, -1.873), (0.471, 0.6348, -1.873), (0.5995, 0.5293, -1.873), (0.7049, 0.4009, -1.873), (0.7832, 0.2543, -1.873), (0.8315, 0.09527, -1.873), (0.8478, -0.07012, -1.873), (0.8315, -0.2355, -1.873), (0.7832, -0.3945, -1.873), (0.7049, -0.5411, -1.873), (0.5995, -0.6696, -1.873), (0.471, -0.775, -1.873), (0.3244, -0.8534, -1.873), (0.1654, -0.9016, -1.873), (-2.56e-07, -0.9179, -1.873), (-0.1654, -0.9016, -1.873), (-0.3244, -0.8534, -1.873), (-0.471, -0.775, -1.873), (-0.5995, -0.6696, -1.873), (-0.7049, -0.5411, -1.873), (-0.7832, -0.3945, -1.873), (-0.8315, -0.2355, -1.873), (-0.8478, -0.07012, -1.873), (-0.8315, 0.09527, -1.873), (-0.7832, 0.2543, -1.873), (-0.7049, 0.4009, -1.873), (-0.5995, 0.5293, -1.873), (-0.471, 0.6348, -1.873), (-0.3244, 0.7131, -1.873), (-0.1654, 0.7614, -1.873), (2.125e-07, 0.5292, -2.006), (0.1169, 0.5177, -2.006), (0.2294, 0.4836, -2.006), (0.333, 0.4282, -2.006), (0.4238, 0.3537, -2.006), (0.4983, 0.2629, -2.006), (0.5537, 0.1592, -2.006), (0.5878, 0.04681, -2.006), (0.5994, -0.07012, -2.006), (0.5878, -0.187, -2.006), (0.5537, -0.2995, -2.006), (0.4983, -0.4031, -2.006), (0.4238, -0.4939, -2.006), (0.333, -0.5685, -2.006), (0.2294, -0.6239, -2.006), (0.1169, -0.658, -2.006), (-1.541e-07, -0.6695, -2.006), (-0.1169, -0.658, -2.006), (-0.2294, -0.6239, -2.006), (-0.333, -0.5685, -2.006), (-0.4238, -0.4939, -2.006), (-0.4983, -0.4031, -2.006), (-0.5537, -0.2995, -2.006), (-0.5878, -0.187, -2.006), (-0.5994, -0.07012, -2.006), (-0.5878, 0.04681, -2.006), (-0.5537, 0.1592, -2.006), (-0.4983, 0.2629, -2.006), (-0.4238, 0.3537, -2.006), (-0.333, 0.4282, -2.006), (-0.2294, 0.4836, -2.006), (-0.1169, 0.5177, -2.006), (0.3597, -0.9385, 1.94), (0.1834, -0.992, 1.94), (0.1834, 0.8518, 1.94), (0.3597, 0.7983, 1.94), (-0.6646, 0.5945, 1.94), (-0.5222, 0.7114, 1.94), (-3.015e-07, -1.01, 1.94), (0.5222, 0.7114, 1.94), (-0.3597, 0.7983, 1.94), (-0.1834, -0.992, 1.94), (0.6646, 0.5945, 1.94), (-0.1834, 0.8518, 1.94), (-0.3597, -0.9385, 1.94), (0.7815, 0.4521, 1.94), (1.836e-07, 0.8698, 1.94), (-0.5222, -0.8517, 1.94), (0.8684, 0.2896, 1.94), (-0.6646, -0.7348, 1.94), (0.9219, 0.1133, 1.94), (-0.7815, -0.5923, 1.94), (0.9399, -0.07012, 1.94), (-0.8684, -0.4298, 1.94), (0.9219, -0.2535, 1.94), (-0.9219, -0.2535, 1.94), (0.8684, -0.4298, 1.94), (-0.9399, -0.07012, 1.94), (0.7815, -0.5923, 1.94), (-0.9219, 0.1133, 1.94), (0.6646, -0.7348, 1.94), (-0.8684, 0.2896, 1.94), (0.5222, -0.8517, 1.94), (-0.7815, 0.4521, 1.94), (-0.6361, -0.7062, 2.115), (-0.748, -0.5699, 2.115), (0.8823, 0.1054, 2.115), (0.8996, -0.07012, 2.115), (-0.8311, -0.4144, 2.115), (0.8823, -0.2456, 2.115), (-0.8823, -0.2456, 2.115), (0.8311, -0.4144, 2.115), (-0.8996, -0.07012, 2.115), (0.748, -0.5699, 2.115), (-0.8823, 0.1054, 2.115), (0.6361, -0.7062, 2.115), (-0.8311, 0.2741, 2.115), (0.4998, -0.8181, 2.115), (-0.748, 0.4297, 2.115), (0.3443, -0.9012, 2.115), (1.974e-07, 0.8295, 2.115), (0.1755, 0.8122, 2.115), (-0.6361, 0.566, 2.115), (0.1755, -0.9524, 2.115), (0.3443, 0.761, 2.115), (-0.4998, 0.6779, 2.115), (-2.658e-07, -0.9697, 2.115), (0.4998, 0.6779, 2.115), (-0.3443, 0.761, 2.115), (-0.1755, -0.9524, 2.115), (0.6361, 0.566, 2.115), (-0.1755, 0.8122, 2.115), (-0.3443, -0.9012, 2.115), (0.748, 0.4297, 2.115), (-0.4998, -0.8181, 2.115), (0.8311, 0.2741, 2.115), (0.3186, -0.6662, -2.006), (0.2587, -0.6946, -2.006), (0.3755, -0.6321, -2.006), (0.7454, 0.5416, -1.78), (0.8017, 0.4656, -1.78), (0.6818, 0.6117, -1.78), (-0.8504, 0.3844, -1.78), (-0.8017, 0.4656, -1.78), (-0.8908, 0.2989, -1.78), (-0.2799, -0.9928, -1.78), (-0.369, -0.961, -1.78), (-0.1881, -1.016, -1.78), (0.9596, -0.1646, -1.78), (0.9457, -0.2582, -1.78), (0.9642, -0.07012, -1.78), (-0.2799, 0.8526, -1.78), (-0.1881, 0.8756, -1.78), (-0.369, 0.8207, -1.78), (-0.8504, -0.5247, -1.78), (-0.8908, -0.4391, -1.78), (-0.8017, -0.6058, -1.78), (0.6117, -0.8155, -1.78), (0.5357, -0.8719, -1.78), (0.6818, -0.7519, -1.78), (0.6117, 0.6752, -1.78), (0.5357, 0.7316, -1.78), (-0.9227, 0.2098, -1.78), (-0.9457, 0.118, -1.78), (-0.09451, -1.03, -1.78), (-3.092e-07, -1.034, -1.78), (0.9596, 0.02439, -1.78), (0.9457, 0.118, -1.78), (-0.4545, 0.7803, -1.78), (-0.5357, 0.7316, -1.78), (-0.7454, -0.6818, -1.78), (-0.6818, -0.7519, -1.78), (0.7454, -0.6818, -1.78), (0.8017, -0.6058, -1.78), (0.4545, 0.7803, -1.78), (0.369, 0.8207, -1.78), (-0.9596, 0.02439, -1.78), (-0.9642, -0.07012, -1.78), (0.09451, -1.03, -1.78), (0.1881, -1.016, -1.78), (0.9227, 0.2098, -1.78), (0.8908, 0.2989, -1.78), (-0.6117, 0.6752, -1.78), (-0.6818, 0.6117, -1.78), (-0.6117, -0.8155, -1.78), (-0.5357, -0.8719, -1.78), (0.8504, -0.5247, -1.78), (0.8908, -0.4391, -1.78), (0.2799, 0.8526, -1.78), (0.1881, 0.8756, -1.78), (-0.9596, -0.1646, -1.78), (-0.9457, -0.2582, -1.78), (0.2799, -0.9928, -1.78), (0.369, -0.961, -1.78), (0.8504, 0.3844, -1.78), (-0.7454, 0.5416, -1.78), (-0.4545, -0.9205, -1.78), (0.9227, -0.35, -1.78), (-0.09451, 0.8895, -1.78), (1.919e-07, 0.8941, -1.78), (0.09451, 0.8895, -1.78), (-0.9227, -0.35, -1.78), (0.4545, -0.9205, -1.78), (0.2663, -0.9481, 1.995), (0.3511, -0.9178, 1.995), (0.179, -0.97, 1.995), (0.2663, 0.8079, 1.995), (0.179, 0.8297, 1.995), (0.3511, 0.7775, 1.995), (-0.582, 0.6391, 1.995), (-0.6488, 0.5786, 1.995), (-0.5097, 0.6927, 1.995), (0.08993, -0.9832, 1.995), (-2.943e-07, -0.9876, 1.995), (0.4325, 0.739, 1.995), (0.5097, 0.6927, 1.995), (-0.4325, 0.739, 1.995), (-0.3511, 0.7775, 1.995), (-0.08993, -0.9832, 1.995), (-0.179, -0.97, 1.995), (0.582, 0.6391, 1.995), (0.6488, 0.5786, 1.995), (-0.2663, 0.8079, 1.995), (-0.179, 0.8297, 1.995), (-0.2663, -0.9481, 1.995), (-0.3511, -0.9178, 1.995), (0.7092, 0.5119, 1.995), (0.7629, 0.4396, 1.995), (-0.08993, 0.8429, 1.995), (1.825e-07, 0.8474, 1.995), (-0.4325, -0.8793, 1.995), (-0.5097, -0.833, 1.995), (0.8091, 0.3624, 1.995), (0.8476, 0.281, 1.995), (-0.582, -0.7793, 1.995), (-0.6488, -0.7189, 1.995), (0.878, 0.1962, 1.995), (0.8999, 0.1089, 1.995), (-0.7092, -0.6522, 1.995), (-0.7629, -0.5798, 1.995), (0.9131, 0.01981, 1.995), (0.9175, -0.07012, 1.995), (-0.8091, -0.5026, 1.995), (-0.8476, -0.4212, 1.995), (0.9131, -0.16, 1.995), (0.8999, -0.2491, 1.995), (-0.878, -0.3364, 1.995), (-0.8999, -0.2491, 1.995), (0.878, -0.3364, 1.995), (0.8476, -0.4212, 1.995), (-0.9131, -0.16, 1.995), (-0.9175, -0.07012, 1.995), (0.8091, -0.5026, 1.995), (0.7629, -0.5798, 1.995), (-0.9131, 0.01981, 1.995), (-0.8999, 0.1089, 1.995), (0.7092, -0.6522, 1.995), (0.6488, -0.7189, 1.995), (-0.878, 0.1962, 1.995), (-0.8476, 0.281, 1.995), (0.582, -0.7793, 1.995), (0.5097, -0.833, 1.995), (-0.8091, 0.3624, 1.995), (-0.7629, 0.4396, 1.995), (0.4325, -0.8793, 1.995), (0.08993, 0.8429, 1.995), (-0.7092, 0.5119, 1.995), (-0.6898, -0.6362, 2.123), (-0.631, -0.7011, 2.123), (-0.7419, -0.5659, 2.123), (-0.888, -0.1576, 2.063), (-0.8752, -0.2442, 2.063), (-0.8923, -0.07012, 2.063), (0.888, 0.01734, 2.123), (0.8752, 0.104, 2.123), (0.8923, -0.07012, 2.123), (-0.7869, -0.4907, 2.123), (-0.8244, -0.4116, 2.123), (0.888, -0.1576, 2.123), (0.8752, -0.2442, 2.123), (-0.8539, -0.3291, 2.123), (-0.8752, -0.2442, 2.123), (0.8539, -0.3291, 2.123), (0.8244, -0.4116, 2.123), (-0.888, -0.1576, 2.123), (-0.8923, -0.07012, 2.123), (0.7869, -0.4907, 2.123), (0.7419, -0.5659, 2.123), (-0.888, 0.01734, 2.123), (-0.8752, 0.104, 2.123), (0.6898, -0.6362, 2.123), (0.631, -0.7011, 2.123), (-0.8539, 0.1889, 2.123), (-0.8244, 0.2714, 2.123), (0.5661, -0.7599, 2.123), (0.4957, -0.8121, 2.123), (-0.7869, 0.3505, 2.123), (-0.7419, 0.4256, 2.123), (0.4206, -0.8571, 2.123), (0.3415, -0.8945, 2.123), (0.08746, 0.8179, 2.123), (1.956e-07, 0.8222, 2.123), (0.1741, 0.805, 2.123), (-0.6898, 0.496, 2.123), (-0.631, 0.5608, 2.123), (0.259, -0.924, 2.123), (0.1741, -0.9453, 2.123), (0.259, 0.7838, 2.123), (0.3415, 0.7543, 2.123), (-0.5661, 0.6196, 2.123), (-0.4957, 0.6718, 2.123), (0.08746, -0.9581, 2.123), (-2.626e-07, -0.9624, 2.123), (0.4206, 0.7168, 2.123), (0.4957, 0.6718, 2.123), (-0.4206, 0.7168, 2.123), (-0.3415, 0.7543, 2.123), (-0.08746, -0.9581, 2.123), (-0.1741, -0.9453, 2.123), (0.5661, 0.6196, 2.123), (0.631, 0.5608, 2.123), (-0.259, 0.7838, 2.123), (-0.1741, 0.805, 2.123), (-0.259, -0.924, 2.123), (-0.3415, -0.8945, 2.123), (0.6898, 0.4959, 2.123), (0.7419, 0.4256, 2.123), (-0.08746, 0.8179, 2.123), (-0.4206, -0.8571, 2.123), (-0.4957, -0.8121, 2.123), (0.7869, 0.3505, 2.123), (0.8244, 0.2714, 2.123), (-0.5661, -0.7599, 2.123), (0.8539, 0.1889, 2.123), (0.7869, -0.4907, 2.063), (0.8244, -0.4116, 2.063), (0.7419, -0.5659, 2.063), (-0.888, 0.01734, 2.063), (-0.8752, 0.104, 2.063), (0.6898, -0.6362, 2.063), (0.631, -0.7011, 2.063), (-0.8539, 0.1889, 2.063), (-0.8244, 0.2714, 2.063), (0.5661, -0.7599, 2.063), (0.4957, -0.8121, 2.063), (-0.7869, 0.3505, 2.063), (-0.7419, 0.4256, 2.063), (0.4206, -0.8571, 2.063), (0.3415, -0.8945, 2.063), (0.08746, 0.8179, 2.063), (1.956e-07, 0.8222, 2.063), (0.1741, 0.805, 2.063), (-0.6898, 0.496, 2.063), (-0.631, 0.5608, 2.063), (0.259, -0.924, 2.063), (0.1741, -0.9453, 2.063), (0.259, 0.7838, 2.063), (0.3415, 0.7543, 2.063), (-0.5661, 0.6196, 2.063), (-0.4957, 0.6718, 2.063), (0.08746, -0.9581, 2.063), (-2.626e-07, -0.9624, 2.063), (0.4206, 0.7168, 2.063), (0.4957, 0.6718, 2.063), (-0.4206, 0.7168, 2.063), (-0.3415, 0.7543, 2.063), (-0.08746, -0.9581, 2.063), (-0.1741, -0.9453, 2.063), (0.5661, 0.6196, 2.063), (0.631, 0.5608, 2.063), (-0.259, 0.7838, 2.063), (-0.1741, 0.805, 2.063), (-0.259, -0.924, 2.063), (-0.3415, -0.8945, 2.063), (0.6898, 0.4959, 2.063), (0.7419, 0.4256, 2.063), (-0.08746, 0.8179, 2.063), (-0.4206, -0.8571, 2.063), (-0.4957, -0.8121, 2.063), (0.7869, 0.3505, 2.063), (0.8244, 0.2714, 2.063), (-0.5661, -0.7599, 2.063), (-0.631, -0.7011, 2.063), (0.8539, 0.1889, 2.063), (0.8752, 0.104, 2.063), (-0.6898, -0.6362, 2.063), (-0.7419, -0.5659, 2.063), (0.888, 0.01734, 2.063), (0.8923, -0.07012, 2.063), (-0.7869, -0.4907, 2.063), (-0.8244, -0.4116, 2.063), (0.888, -0.1576, 2.063), (0.8752, -0.2442, 2.063), (-0.8539, -0.3291, 2.063), (0.8539, -0.3291, 2.063), (-0.6468, -0.2663, -2.006), (-0.6629, -0.202, -2.006), (-0.6245, -0.3288, -2.006), (0.06625, 0.6025, -2.006), (0.1319, 0.5928, -2.006), (1.695e-07, 0.6058, -2.006), (-0.06625, 0.6025, -2.006), (-0.1319, 0.5928, -2.006), (0.6468, -0.2663, -2.006), (0.6245, -0.3288, -2.006), (0.6629, -0.202, -2.006), (-0.3186, -0.6662, -2.006), (-0.3755, -0.6321, -2.006), (-0.2587, -0.6946, -2.006), (-0.5225, 0.3587, -2.006), (-0.4779, 0.4078, -2.006), (-0.562, 0.3054, -2.006), (0.5961, 0.2485, -2.006), (0.6245, 0.1885, -2.006), (0.562, 0.3054, -2.006), (0.1962, -0.7169, -2.006), (0.1319, -0.733, -2.006), (-0.6726, -0.1364, -2.006), (-0.6759, -0.07012, -2.006), (0.1962, 0.5767, -2.006), (0.2587, 0.5543, -2.006), (0.5961, -0.3887, -2.006), (0.562, -0.4456, -2.006), (-0.4288, -0.5926, -2.006), (-0.4779, -0.5481, -2.006), (-0.4288, 0.4524, -2.006), (-0.3755, 0.4919, -2.006), (0.6468, 0.1261, -2.006), (0.6629, 0.06174, -2.006), (0.06625, -0.7428, -2.006), (-1.788e-07, -0.746, -2.006), (-0.6726, -0.00387, -2.006), (-0.6629, 0.06174, -2.006), (0.3186, 0.526, -2.006), (0.3755, 0.4919, -2.006), (0.5225, -0.4989, -2.006), (0.4779, -0.5481, -2.006), (-0.5225, -0.4989, -2.006), (-0.562, -0.4456, -2.006), (-0.3186, 0.526, -2.006), (-0.2587, 0.5543, -2.006), (0.6726, -0.003871, -2.006), (0.6759, -0.07012, -2.006), (-0.06625, -0.7428, -2.006), (-0.1319, -0.733, -2.006), (-0.6468, 0.1261, -2.006), (-0.6245, 0.1885, -2.006), (0.4288, 0.4524, -2.006), (0.4779, 0.4078, -2.006), (0.4288, -0.5926, -2.006), (-0.5961, -0.3887, -2.006), (-0.1962, 0.5767, -2.006), (0.6726, -0.1364, -2.006), (-0.1962, -0.7169, -2.006), (-0.5961, 0.2485, -2.006), (0.5225, 0.3587, -2.006), (0.1832, 0.8509, 2.061), (0.09204, 0.8644, 2.061), (2.015e-07, 0.8689, 2.061), (0.3593, 0.7974, 2.061), (0.2726, 0.8285, 2.061), (0.5217, 0.7106, 2.061), (0.4426, 0.758, 2.061), (0.664, 0.5939, 2.061), (0.5957, 0.6557, 2.061), (0.7808, 0.4516, 2.061), (0.7259, 0.5256, 2.061), (0.8675, 0.2892, 2.061), (0.8281, 0.3725, 2.061), (0.921, 0.1131, 2.061), (0.8986, 0.2025, 2.061), (0.939, -0.07012, 2.061), (0.9345, 0.02192, 2.061), (0.921, -0.2533, 2.061), (0.9345, -0.1622, 2.061), (0.8675, -0.4295, 2.061), (0.8986, -0.3427, 2.061), (0.7808, -0.5918, 2.061), (0.8281, -0.5128, 2.061), (0.664, -0.7341, 2.061), (0.7259, -0.6658, 2.061), (0.5217, -0.8509, 2.061), (0.5957, -0.796, 2.061), (0.3593, -0.9377, 2.061), (0.4426, -0.8983, 2.061), (0.1832, -0.9911, 2.061), (0.2726, -0.9687, 2.061), (-2.827e-07, -1.009, 2.061), (0.09204, -1.005, 2.061), (-0.1832, -0.9911, 2.061), (-0.09204, -1.005, 2.061), (-0.3593, -0.9377, 2.061), (-0.2726, -0.9687, 2.061), (-0.5217, -0.8509, 2.061), (-0.4426, -0.8983, 2.061), (-0.664, -0.7341, 2.061), (-0.5957, -0.796, 2.061), (-0.7808, -0.5918, 2.061), (-0.7259, -0.6658, 2.061), (-0.8675, -0.4295, 2.061), (-0.8281, -0.5128, 2.061), (-0.921, -0.2533, 2.061), (-0.8986, -0.3427, 2.061), (-0.939, -0.07012, 2.061), (-0.9345, -0.1622, 2.061), (-0.921, 0.1131, 2.061), (-0.9345, 0.02192, 2.061), (-0.8675, 0.2892, 2.061), (-0.8986, 0.2025, 2.061), (-0.7808, 0.4516, 2.061), (-0.8281, 0.3725, 2.061), (-0.664, 0.5939, 2.061), (-0.7259, 0.5256, 2.061), (-0.5217, 0.7106, 2.061), (-0.5957, 0.6557, 2.061), (-0.3593, 0.7974, 2.061), (-0.4426, 0.758, 2.061), (-0.1832, 0.8509, 2.061), (-0.2726, 0.8285, 2.061), (-0.09204, 0.8644, 2.061)], [], [(0, 354, 1090, 356), (0, 356, 1091, 355), (0, 355, 1093, 357), (0, 357, 1092, 354), (1, 358, 1092, 357), (1, 357, 1093, 359), (1, 359, 1095, 360), (1, 360, 1094, 358), (2, 361, 1094, 360), (2, 360, 1095, 362), (2, 362, 1097, 363), (2, 363, 1096, 361), (3, 364, 1096, 363), (3, 363, 1097, 365), (3, 365, 1099, 366), (3, 366, 1098, 364), (4, 367, 1098, 366), (4, 366, 1099, 368), (4, 368, 1101, 369), (4, 369, 1100, 367), (5, 370, 1100, 369), (5, 369, 1101, 371), (5, 371, 1103, 372), (5, 372, 1102, 370), (6, 373, 1102, 372), (6, 372, 1103, 374), (6, 374, 1105, 375), (6, 375, 1104, 373), (7, 376, 1104, 375), (7, 375, 1105, 377), (7, 377, 1107, 378), (7, 378, 1106, 376), (8, 379, 1106, 378), (8, 378, 1107, 380), (8, 380, 1109, 381), (8, 381, 1108, 379), (9, 382, 1108, 381), (9, 381, 1109, 383), (9, 383, 1111, 384), (9, 384, 1110, 382), (10, 385, 1110, 384), (10, 384, 1111, 386), (10, 386, 1113, 387), (10, 387, 1112, 385), (11, 388, 1112, 387), (11, 387, 1113, 389), (11, 389, 1115, 390), (11, 390, 1114, 388), (12, 391, 1114, 390), (12, 390, 1115, 392), (12, 392, 1117, 393), (12, 393, 1116, 391), (13, 394, 1116, 393), (13, 393, 1117, 395), (13, 395, 1119, 396), (13, 396, 1118, 394), (14, 397, 1118, 396), (14, 396, 1119, 398), (14, 398, 1121, 399), (14, 399, 1120, 397), (15, 400, 1120, 399), (15, 399, 1121, 401), (15, 401, 1123, 402), (15, 402, 1122, 400), (16, 403, 1122, 402), (16, 402, 1123, 404), (16, 404, 1125, 405), (16, 405, 1124, 403), (17, 406, 1124, 405), (17, 405, 1125, 407), (17, 407, 1127, 408), (17, 408, 1126, 406), (18, 409, 1126, 408), (18, 408, 1127, 410), (18, 410, 1129, 411), (18, 411, 1128, 409), (19, 412, 1128, 411), (19, 411, 1129, 413), (19, 413, 1131, 414), (19, 414, 1130, 412), (20, 415, 1130, 414), (20, 414, 1131, 416), (20, 416, 1133, 417), (20, 417, 1132, 415), (21, 418, 1132, 417), (21, 417, 1133, 419), (21, 419, 1135, 420), (21, 420, 1134, 418), (22, 421, 1134, 420), (22, 420, 1135, 422), (22, 422, 1137, 423), (22, 423, 1136, 421), (23, 424, 1136, 423), (23, 423, 1137, 425), (23, 425, 1139, 426), (23, 426, 1138, 424), (24, 427, 1138, 426), (24, 426, 1139, 428), (24, 428, 1141, 429), (24, 429, 1140, 427), (25, 430, 1140, 429), (25, 429, 1141, 431), (25, 431, 1143, 432), (25, 432, 1142, 430), (26, 433, 1142, 432), (26, 432, 1143, 434), (26, 434, 1145, 435), (26, 435, 1144, 433), (27, 436, 1144, 435), (27, 435, 1145, 437), (27, 437, 1147, 438), (27, 438, 1146, 436), (28, 439, 1146, 438), (28, 438, 1147, 440), (28, 440, 1149, 441), (28, 441, 1148, 439), (29, 442, 1148, 441), (29, 441, 1149, 443), (29, 443, 1151, 444), (29, 444, 1150, 442), (30, 547, 1101, 368), (30, 368, 1099, 546), (30, 546, 1190, 518), (30, 518, 1191, 547), (31, 445, 1150, 444), (31, 444, 1151, 446), (31, 446, 1153, 447), (31, 447, 1152, 445), (32, 448, 1152, 447), (32, 447, 1153, 449), (32, 449, 1091, 356), (32, 356, 1090, 448), (1474, 1476, 1172, 468), (1474, 468, 1171, 1475), (33, 930, 1392, 911), (33, 911, 1391, 931), (1477, 1479, 1098, 367), (1477, 367, 1100, 1478), (34, 499, 1351, 838), (34, 838, 1350, 482), (1480, 1482, 1142, 433), (1480, 433, 1144, 1481), (35, 501, 1373, 860), (35, 860, 1372, 483), (1483, 1485, 1124, 406), (1483, 406, 1126, 1484), (36, 503, 1364, 851), (36, 851, 1363, 484), (1486, 1488, 1106, 379), (1486, 379, 1108, 1487), (37, 505, 1355, 842), (37, 842, 1354, 485), (1489, 1491, 1150, 445), (1489, 445, 1152, 1490), (38, 507, 1377, 864), (38, 864, 1376, 486), (1492, 1494, 1132, 418), (1492, 418, 1134, 1493), (39, 510, 1368, 855), (39, 855, 1367, 487), (1495, 1497, 1114, 391), (1495, 391, 1116, 1496), (40, 512, 1359, 846), (40, 846, 1358, 488), (1498, 1499, 1096, 364), (1498, 364, 1098, 1479), (41, 482, 1350, 837), (41, 837, 1349, 489), (1500, 1501, 1140, 430), (1500, 430, 1142, 1482), (42, 483, 1372, 859), (42, 859, 1371, 490), (1502, 1503, 1122, 403), (1502, 403, 1124, 1485), (43, 484, 1363, 850), (43, 850, 1362, 491), (1504, 1505, 1104, 376), (1504, 376, 1106, 1488), (44, 485, 1354, 841), (44, 841, 1353, 492), (1506, 1507, 1148, 442), (1506, 442, 1150, 1491), (45, 486, 1376, 863), (45, 863, 1375, 493), (1508, 1509, 1130, 415), (1508, 415, 1132, 1494), (46, 487, 1367, 854), (46, 854, 1366, 494), (1510, 1511, 1112, 388), (1510, 388, 1114, 1497), (47, 488, 1358, 845), (47, 845, 1357, 495), (1512, 1513, 1094, 361), (1512, 361, 1096, 1499), (48, 489, 1349, 836), (48, 836, 1348, 496), (1514, 1515, 1138, 427), (1514, 427, 1140, 1501), (49, 490, 1371, 858), (49, 858, 1370, 497), (1516, 1517, 1120, 400), (1516, 400, 1122, 1503), (50, 491, 1362, 849), (50, 849, 1361, 498), (1518, 1519, 1102, 373), (1518, 373, 1104, 1505), (51, 492, 1353, 840), (51, 840, 1352, 500), (1520, 1521, 1146, 439), (1520, 439, 1148, 1507), (52, 493, 1375, 862), (52, 862, 1374, 502), (1522, 1523, 1128, 412), (1522, 412, 1130, 1509), (53, 494, 1366, 853), (53, 853, 1365, 504), (1524, 1525, 1110, 385), (1524, 385, 1112, 1511), (54, 495, 1357, 844), (54, 844, 1356, 506), (1526, 1527, 1092, 358), (1526, 358, 1094, 1513), (55, 496, 1348, 835), (55, 835, 1347, 509), (1528, 1529, 1136, 424), (1528, 424, 1138, 1515), (56, 497, 1370, 857), (56, 857, 1369, 511), (1530, 1531, 1118, 397), (1530, 397, 1120, 1517), (57, 498, 1361, 848), (57, 848, 1360, 513), (1532, 1478, 1100, 370), (1532, 370, 1102, 1519), (58, 500, 1352, 839), (58, 839, 1351, 499), (1533, 1481, 1144, 436), (1533, 436, 1146, 1521), (59, 502, 1374, 861), (59, 861, 1373, 501), (1534, 1484, 1126, 409), (1534, 409, 1128, 1523), (60, 504, 1365, 852), (60, 852, 1364, 503), (1535, 1487, 1108, 382), (1535, 382, 1110, 1525), (61, 506, 1356, 843), (61, 843, 1355, 505), (1536, 1490, 1152, 448), (1536, 448, 1090, 1537), (62, 508, 1346, 865), (62, 865, 1377, 507), (1538, 1537, 1090, 354), (1538, 354, 1092, 1527), (63, 509, 1347, 834), (63, 834, 1346, 508), (1539, 1493, 1134, 421), (1539, 421, 1136, 1529), (64, 511, 1369, 856), (64, 856, 1368, 510), (1540, 1496, 1116, 394), (1540, 394, 1118, 1531), (65, 513, 1360, 847), (65, 847, 1359, 512), (1541, 1543, 1411, 1025), (1541, 1025, 1410, 1542), (66, 610, 1232, 592), (66, 592, 1233, 963), (67, 549, 1119, 395), (67, 395, 1117, 548), (67, 548, 1199, 527), (67, 527, 1200, 549), (68, 551, 1137, 422), (68, 422, 1135, 550), (68, 550, 1208, 536), (68, 536, 1209, 551), (69, 553, 1093, 355), (69, 355, 1091, 552), (69, 552, 1186, 514), (69, 514, 1187, 553), (70, 552, 1091, 449), (70, 449, 1153, 554), (70, 554, 1217, 545), (70, 545, 1186, 552), (71, 556, 1111, 383), (71, 383, 1109, 555), (71, 555, 1195, 523), (71, 523, 1196, 556), (72, 558, 1129, 410), (72, 410, 1127, 557), (72, 557, 1204, 532), (72, 532, 1205, 558), (73, 560, 1147, 437), (73, 437, 1145, 559), (73, 559, 1213, 541), (73, 541, 1214, 560), (74, 561, 1103, 371), (74, 371, 1101, 547), (74, 547, 1191, 519), (74, 519, 1192, 561), (75, 562, 1121, 398), (75, 398, 1119, 549), (75, 549, 1200, 528), (75, 528, 1201, 562), (76, 563, 1139, 425), (76, 425, 1137, 551), (76, 551, 1209, 537), (76, 537, 1210, 563), (77, 564, 1095, 359), (77, 359, 1093, 553), (77, 553, 1187, 515), (77, 515, 1188, 564), (78, 565, 1113, 386), (78, 386, 1111, 556), (78, 556, 1196, 524), (78, 524, 1197, 565), (79, 566, 1131, 413), (79, 413, 1129, 558), (79, 558, 1205, 533), (79, 533, 1206, 566), (80, 567, 1149, 440), (80, 440, 1147, 560), (80, 560, 1214, 542), (80, 542, 1215, 567), (81, 568, 1105, 374), (81, 374, 1103, 561), (81, 561, 1192, 520), (81, 520, 1193, 568), (82, 569, 1123, 401), (82, 401, 1121, 562), (82, 562, 1201, 529), (82, 529, 1202, 569), (83, 570, 1141, 428), (83, 428, 1139, 563), (83, 563, 1210, 538), (83, 538, 1211, 570), (84, 571, 1097, 362), (84, 362, 1095, 564), (84, 564, 1188, 516), (84, 516, 1189, 571), (85, 572, 1115, 389), (85, 389, 1113, 565), (85, 565, 1197, 525), (85, 525, 1198, 572), (86, 573, 1133, 416), (86, 416, 1131, 566), (86, 566, 1206, 534), (86, 534, 1207, 573), (87, 574, 1151, 443), (87, 443, 1149, 567), (87, 567, 1215, 543), (87, 543, 1216, 574), (88, 575, 1107, 377), (88, 377, 1105, 568), (88, 568, 1193, 521), (88, 521, 1194, 575), (89, 576, 1125, 404), (89, 404, 1123, 569), (89, 569, 1202, 530), (89, 530, 1203, 576), (90, 577, 1143, 431), (90, 431, 1141, 570), (90, 570, 1211, 539), (90, 539, 1212, 577), (91, 546, 1099, 365), (91, 365, 1097, 571), (91, 571, 1189, 517), (91, 517, 1190, 546), (92, 548, 1117, 392), (92, 392, 1115, 572), (92, 572, 1198, 526), (92, 526, 1199, 548), (93, 550, 1135, 419), (93, 419, 1133, 573), (93, 573, 1207, 535), (93, 535, 1208, 550), (94, 554, 1153, 446), (94, 446, 1151, 574), (94, 574, 1216, 544), (94, 544, 1217, 554), (95, 555, 1109, 380), (95, 380, 1107, 575), (95, 575, 1194, 522), (95, 522, 1195, 555), (96, 557, 1127, 407), (96, 407, 1125, 576), (96, 576, 1203, 531), (96, 531, 1204, 557), (97, 559, 1145, 434), (97, 434, 1143, 577), (97, 577, 1212, 540), (97, 540, 1213, 559), (98, 675, 1236, 595), (98, 595, 1235, 674), (98, 674, 1827, 1830), (98, 1830, 1829, 675), (1544, 1546, 1413, 1024), (1544, 1024, 1412, 1545), (99, 612, 1219, 579), (99, 579, 1220, 965), (1547, 1549, 1415, 1023), (1547, 1023, 1414, 1548), (100, 614, 1246, 606), (100, 606, 1247, 967), (1550, 1551, 1416, 1022), (1550, 1022, 1411, 1543), (101, 963, 1233, 593), (101, 593, 1234, 968), (1552, 1553, 1417, 1021), (1552, 1021, 1413, 1546), (102, 965, 1220, 580), (102, 580, 1221, 969), (1554, 1555, 1418, 1020), (1554, 1020, 1415, 1549), (103, 967, 1247, 607), (103, 607, 1248, 970), (1556, 1557, 1419, 1019), (1556, 1019, 1416, 1551), (104, 968, 1234, 594), (104, 594, 1235, 971), (1558, 1559, 1420, 1018), (1558, 1018, 1417, 1553), (105, 969, 1221, 581), (105, 581, 1222, 972), (1560, 1561, 1421, 1017), (1560, 1017, 1418, 1555), (106, 970, 1248, 608), (106, 608, 1249, 973), (1562, 1563, 1422, 1016), (1562, 1016, 1419, 1557), (107, 971, 1235, 595), (107, 595, 1236, 974), (1564, 1565, 1423, 1015), (1564, 1015, 1420, 1559), (108, 972, 1222, 582), (108, 582, 1223, 975), (1566, 1567, 1424, 1014), (1566, 1014, 1421, 1561), (109, 973, 1249, 609), (109, 609, 1218, 976), (1568, 1569, 1425, 1013), (1568, 1013, 1422, 1563), (110, 974, 1236, 596), (110, 596, 1237, 977), (1570, 1571, 1426, 1012), (1570, 1012, 1423, 1565), (111, 975, 1223, 583), (111, 583, 1224, 978), (1572, 1573, 1427, 1011), (1572, 1011, 1425, 1569), (112, 977, 1237, 597), (112, 597, 1238, 979), (1574, 1575, 1428, 1010), (1574, 1010, 1426, 1571), (113, 978, 1224, 584), (113, 584, 1225, 980), (1576, 1577, 1429, 1009), (1576, 1009, 1427, 1573), (114, 979, 1238, 598), (114, 598, 1239, 981), (1578, 1579, 1430, 1008), (1578, 1008, 1428, 1575), (115, 980, 1225, 585), (115, 585, 1226, 982), (1580, 1581, 1431, 1007), (1580, 1007, 1429, 1577), (116, 981, 1239, 599), (116, 599, 1240, 983), (1582, 1583, 1432, 1006), (1582, 1006, 1430, 1579), (117, 982, 1226, 586), (117, 586, 1227, 984), (1584, 1585, 1433, 1005), (1584, 1005, 1431, 1581), (118, 983, 1240, 600), (118, 600, 1241, 985), (1586, 1587, 1434, 1004), (1586, 1004, 1432, 1583), (119, 984, 1227, 587), (119, 587, 1228, 986), (1588, 1589, 1435, 1003), (1588, 1003, 1433, 1585), (120, 985, 1241, 601), (120, 601, 1242, 987), (1590, 1591, 1436, 1002), (1590, 1002, 1434, 1587), (121, 986, 1228, 588), (121, 588, 1229, 988), (1592, 1593, 1437, 1001), (1592, 1001, 1435, 1589), (122, 987, 1242, 602), (122, 602, 1243, 989), (1594, 1595, 1438, 1000), (1594, 1000, 1436, 1591), (123, 988, 1229, 589), (123, 589, 1230, 990), (1596, 1597, 1439, 999), (1596, 999, 1437, 1593), (124, 989, 1243, 603), (124, 603, 1244, 991), (1598, 1599, 1440, 998), (1598, 998, 1438, 1595), (125, 990, 1230, 590), (125, 590, 1231, 992), (1600, 1601, 1441, 997), (1600, 997, 1439, 1597), (126, 991, 1244, 604), (126, 604, 1245, 993), (1602, 1542, 1410, 996), (1602, 996, 1440, 1599), (127, 992, 1231, 591), (127, 591, 1232, 610), (1603, 1545, 1412, 995), (1603, 995, 1424, 1567), (128, 976, 1218, 578), (128, 578, 1219, 612), (1604, 1548, 1414, 994), (1604, 994, 1441, 1601), (129, 993, 1245, 605), (129, 605, 1246, 614), (1605, 1607, 1443, 1089), (1605, 1089, 1442, 1606), (130, 738, 1302, 726), (130, 726, 1303, 1027), (131, 677, 1223, 582), (131, 582, 1222, 676), (131, 676, 1801, 1804), (131, 1804, 1803, 677), (132, 679, 1218, 609), (132, 609, 1249, 678), (132, 678, 1855, 1857), (132, 1857, 1796, 679), (133, 680, 1237, 596), (133, 596, 1236, 675), (133, 675, 1829, 1832), (133, 1832, 1831, 680), (134, 681, 1224, 583), (134, 583, 1223, 677), (134, 677, 1803, 1806), (134, 1806, 1805, 681), (135, 682, 1238, 597), (135, 597, 1237, 680), (135, 680, 1831, 1834), (135, 1834, 1833, 682), (136, 683, 1225, 584), (136, 584, 1224, 681), (136, 681, 1805, 1808), (136, 1808, 1807, 683), (137, 684, 1239, 598), (137, 598, 1238, 682), (137, 682, 1833, 1836), (137, 1836, 1835, 684), (138, 685, 1226, 585), (138, 585, 1225, 683), (138, 683, 1807, 1810), (138, 1810, 1809, 685), (139, 686, 1240, 599), (139, 599, 1239, 684), (139, 684, 1835, 1838), (139, 1838, 1837, 686), (140, 687, 1227, 586), (140, 586, 1226, 685), (140, 685, 1809, 1812), (140, 1812, 1811, 687), (141, 688, 1241, 600), (141, 600, 1240, 686), (141, 686, 1837, 1840), (141, 1840, 1839, 688), (142, 689, 1228, 587), (142, 587, 1227, 687), (142, 687, 1811, 1814), (142, 1814, 1813, 689), (143, 690, 1242, 601), (143, 601, 1241, 688), (143, 688, 1839, 1842), (143, 1842, 1841, 690), (144, 691, 1229, 588), (144, 588, 1228, 689), (144, 689, 1813, 1816), (144, 1816, 1815, 691), (145, 692, 1243, 602), (145, 602, 1242, 690), (145, 690, 1841, 1844), (145, 1844, 1843, 692), (146, 693, 1230, 589), (146, 589, 1229, 691), (146, 691, 1815, 1818), (146, 1818, 1817, 693), (147, 694, 1244, 603), (147, 603, 1243, 692), (147, 692, 1843, 1846), (147, 1846, 1845, 694), (148, 695, 1231, 590), (148, 590, 1230, 693), (148, 693, 1817, 1820), (148, 1820, 1819, 695), (149, 696, 1245, 604), (149, 604, 1244, 694), (149, 694, 1845, 1848), (149, 1848, 1847, 696), (150, 697, 1232, 591), (150, 591, 1231, 695), (150, 695, 1819, 1822), (150, 1822, 1821, 697), (151, 698, 1219, 578), (151, 578, 1218, 679), (151, 679, 1796, 1795), (151, 1795, 1794, 698), (152, 699, 1246, 605), (152, 605, 1245, 696), (152, 696, 1847, 1850), (152, 1850, 1849, 699), (153, 700, 1233, 592), (153, 592, 1232, 697), (153, 697, 1821, 1824), (153, 1824, 1823, 700), (154, 701, 1220, 579), (154, 579, 1219, 698), (154, 698, 1794, 1798), (154, 1798, 1797, 701), (155, 702, 1247, 606), (155, 606, 1246, 699), (155, 699, 1849, 1852), (155, 1852, 1851, 702), (156, 703, 1234, 593), (156, 593, 1233, 700), (156, 700, 1823, 1826), (156, 1826, 1825, 703), (157, 704, 1221, 580), (157, 580, 1220, 701), (157, 701, 1797, 1800), (157, 1800, 1799, 704), (158, 705, 1248, 607), (158, 607, 1247, 702), (158, 702, 1851, 1854), (158, 1854, 1853, 705), (159, 674, 1235, 594), (159, 594, 1234, 703), (159, 703, 1825, 1828), (159, 1828, 1827, 674), (160, 676, 1222, 581), (160, 581, 1221, 704), (160, 704, 1799, 1802), (160, 1802, 1801, 676), (161, 678, 1249, 608), (161, 608, 1248, 705), (161, 705, 1853, 1856), (161, 1856, 1855, 678), (1608, 1610, 1306, 729), (1608, 729, 1305, 1609), (162, 802, 1337, 793), (162, 793, 1338, 803), (1611, 1613, 1445, 1088), (1611, 1088, 1444, 1612), (163, 740, 1289, 713), (163, 713, 1290, 1029), (1614, 1615, 1446, 1087), (1614, 1087, 1443, 1607), (164, 1027, 1303, 727), (164, 727, 1304, 1030), (1616, 1617, 1447, 1086), (1616, 1086, 1445, 1613), (165, 1029, 1290, 714), (165, 714, 1291, 1031), (1618, 1619, 1448, 1085), (1618, 1085, 1446, 1615), (166, 1030, 1304, 728), (166, 728, 1305, 1032), (1620, 1621, 1449, 1084), (1620, 1084, 1447, 1617), (167, 1031, 1291, 715), (167, 715, 1292, 1033), (1622, 1623, 1450, 1083), (1622, 1083, 1448, 1619), (168, 1032, 1305, 729), (168, 729, 1306, 1034), (1624, 1625, 1451, 1082), (1624, 1082, 1449, 1621), (169, 1033, 1292, 716), (169, 716, 1293, 1035), (1626, 1627, 1452, 1081), (1626, 1081, 1450, 1623), (170, 1034, 1306, 730), (170, 730, 1307, 1036), (1628, 1629, 1453, 1080), (1628, 1080, 1451, 1625), (171, 1035, 1293, 717), (171, 717, 1294, 1037), (1630, 1631, 1454, 1079), (1630, 1079, 1452, 1627), (172, 1036, 1307, 731), (172, 731, 1308, 1038), (1632, 1633, 1455, 1078), (1632, 1078, 1453, 1629), (173, 1037, 1294, 718), (173, 718, 1295, 1039), (1634, 1635, 1456, 1077), (1634, 1077, 1454, 1631), (174, 1038, 1308, 732), (174, 732, 1309, 1040), (1636, 1637, 1457, 1076), (1636, 1076, 1455, 1633), (175, 1039, 1295, 719), (175, 719, 1296, 1041), (1638, 1640, 1459, 1075), (1638, 1075, 1458, 1639), (176, 754, 1282, 706), (176, 706, 1283, 1043), (1641, 1642, 1460, 1074), (1641, 1074, 1456, 1635), (177, 1040, 1309, 733), (177, 733, 1310, 1044), (1643, 1644, 1461, 1073), (1643, 1073, 1457, 1637), (178, 1041, 1296, 720), (178, 720, 1297, 1045), (1645, 1646, 1462, 1072), (1645, 1072, 1459, 1640), (179, 1043, 1283, 707), (179, 707, 1284, 1046), (1647, 1648, 1463, 1071), (1647, 1071, 1460, 1642), (180, 1044, 1310, 734), (180, 734, 1311, 1047), (1649, 1650, 1464, 1070), (1649, 1070, 1461, 1644), (181, 1045, 1297, 721), (181, 721, 1298, 1048), (1651, 1652, 1465, 1069), (1651, 1069, 1462, 1646), (182, 1046, 1284, 708), (182, 708, 1285, 1049), (1653, 1654, 1466, 1068), (1653, 1068, 1463, 1648), (183, 1047, 1311, 735), (183, 735, 1312, 1050), (1655, 1656, 1467, 1067), (1655, 1067, 1464, 1650), (184, 1048, 1298, 722), (184, 722, 1299, 1051), (1657, 1658, 1468, 1066), (1657, 1066, 1465, 1652), (185, 1049, 1285, 709), (185, 709, 1286, 1052), (1659, 1660, 1469, 1065), (1659, 1065, 1466, 1654), (186, 1050, 1312, 736), (186, 736, 1313, 1053), (1661, 1662, 1470, 1064), (1661, 1064, 1467, 1656), (187, 1051, 1299, 723), (187, 723, 1300, 1054), (1663, 1664, 1471, 1063), (1663, 1063, 1468, 1658), (188, 1052, 1286, 710), (188, 710, 1287, 1055), (1665, 1639, 1458, 1062), (1665, 1062, 1469, 1660), (189, 1053, 1313, 737), (189, 737, 1282, 754), (1666, 1667, 1472, 1061), (1666, 1061, 1470, 1662), (190, 1054, 1300, 724), (190, 724, 1301, 1056), (1668, 1669, 1473, 1060), (1668, 1060, 1471, 1664), (191, 1055, 1287, 711), (191, 711, 1288, 1057), (1670, 1606, 1442, 1059), (1670, 1059, 1472, 1667), (192, 1056, 1301, 725), (192, 725, 1302, 738), (1671, 1612, 1444, 1058), (1671, 1058, 1473, 1669), (193, 1057, 1288, 712), (193, 712, 1289, 740), (194, 771, 1315, 770), (194, 770, 1314, 801), (194, 801, 1345, 800), (194, 800, 1344, 799), (194, 799, 1343, 798), (194, 798, 1342, 797), (194, 797, 1341, 796), (194, 796, 1340, 795), (194, 795, 1339, 794), (194, 794, 1338, 793), (194, 793, 1337, 792), (194, 792, 1336, 791), (194, 791, 1335, 790), (194, 790, 1334, 789), (194, 789, 1333, 788), (194, 788, 1332, 787), (194, 787, 1331, 786), (194, 786, 1330, 785), (194, 785, 1329, 784), (194, 784, 1328, 783), (194, 783, 1327, 782), (194, 782, 1326, 781), (194, 781, 1325, 780), (194, 780, 1324, 779), (194, 779, 1323, 778), (194, 778, 1322, 777), (194, 777, 1321, 776), (194, 776, 1320, 775), (194, 775, 1319, 774), (194, 774, 1318, 773), (194, 773, 1317, 772), (194, 772, 1316, 771), (1672, 1674, 1293, 716), (1672, 716, 1292, 1673), (195, 804, 1324, 780), (195, 780, 1325, 805), (1675, 1676, 1307, 730), (1675, 730, 1306, 1610), (196, 803, 1338, 794), (196, 794, 1339, 806), (1677, 1678, 1294, 717), (1677, 717, 1293, 1674), (197, 805, 1325, 781), (197, 781, 1326, 807), (1679, 1680, 1308, 731), (1679, 731, 1307, 1676), (198, 806, 1339, 795), (198, 795, 1340, 808), (1681, 1682, 1295, 718), (1681, 718, 1294, 1678), (199, 807, 1326, 782), (199, 782, 1327, 809), (1683, 1684, 1309, 732), (1683, 732, 1308, 1680), (200, 808, 1340, 796), (200, 796, 1341, 810), (1685, 1686, 1296, 719), (1685, 719, 1295, 1682), (201, 809, 1327, 783), (201, 783, 1328, 811), (1687, 1689, 1283, 706), (1687, 706, 1282, 1688), (202, 812, 1314, 770), (202, 770, 1315, 813), (1690, 1691, 1310, 733), (1690, 733, 1309, 1684), (203, 810, 1341, 797), (203, 797, 1342, 814), (1692, 1693, 1297, 720), (1692, 720, 1296, 1686), (204, 811, 1328, 784), (204, 784, 1329, 815), (1694, 1695, 1284, 707), (1694, 707, 1283, 1689), (205, 813, 1315, 771), (205, 771, 1316, 816), (1696, 1697, 1311, 734), (1696, 734, 1310, 1691), (206, 814, 1342, 798), (206, 798, 1343, 817), (1698, 1699, 1298, 721), (1698, 721, 1297, 1693), (207, 815, 1329, 785), (207, 785, 1330, 818), (1700, 1701, 1285, 708), (1700, 708, 1284, 1695), (208, 816, 1316, 772), (208, 772, 1317, 819), (1702, 1703, 1312, 735), (1702, 735, 1311, 1697), (209, 817, 1343, 799), (209, 799, 1344, 820), (1704, 1705, 1299, 722), (1704, 722, 1298, 1699), (210, 818, 1330, 786), (210, 786, 1331, 821), (1706, 1707, 1286, 709), (1706, 709, 1285, 1701), (211, 819, 1317, 773), (211, 773, 1318, 822), (1708, 1709, 1313, 736), (1708, 736, 1312, 1703), (212, 820, 1344, 800), (212, 800, 1345, 823), (1710, 1711, 1300, 723), (1710, 723, 1299, 1705), (213, 821, 1331, 787), (213, 787, 1332, 824), (1712, 1713, 1287, 710), (1712, 710, 1286, 1707), (214, 822, 1318, 774), (214, 774, 1319, 825), (1714, 1688, 1282, 737), (1714, 737, 1313, 1709), (215, 823, 1345, 801), (215, 801, 1314, 812), (1715, 1716, 1301, 724), (1715, 724, 1300, 1711), (216, 824, 1332, 788), (216, 788, 1333, 826), (1717, 1718, 1288, 711), (1717, 711, 1287, 1713), (217, 825, 1319, 775), (217, 775, 1320, 827), (1719, 1720, 1302, 725), (1719, 725, 1301, 1716), (218, 826, 1333, 789), (218, 789, 1334, 828), (1721, 1722, 1289, 712), (1721, 712, 1288, 1718), (219, 827, 1320, 776), (219, 776, 1321, 829), (1723, 1724, 1303, 726), (1723, 726, 1302, 1720), (220, 828, 1334, 790), (220, 790, 1335, 830), (1725, 1726, 1290, 713), (1725, 713, 1289, 1722), (221, 829, 1321, 777), (221, 777, 1322, 831), (1727, 1728, 1304, 727), (1727, 727, 1303, 1724), (222, 830, 1335, 791), (222, 791, 1336, 832), (1729, 1730, 1291, 714), (1729, 714, 1290, 1726), (223, 831, 1322, 778), (223, 778, 1323, 833), (1731, 1609, 1305, 728), (1731, 728, 1304, 1728), (224, 832, 1336, 792), (224, 792, 1337, 802), (1732, 1673, 1292, 715), (1732, 715, 1291, 1730), (225, 833, 1323, 779), (225, 779, 1324, 804), (226, 866, 1348, 836), (226, 836, 1349, 892), (226, 892, 1182, 479), (226, 479, 1183, 866), (227, 867, 1361, 849), (227, 849, 1362, 894), (227, 894, 1169, 466), (227, 466, 1170, 867), (228, 868, 1374, 862), (228, 862, 1375, 896), (228, 896, 1156, 453), (228, 453, 1157, 868), (229, 869, 1347, 835), (229, 835, 1348, 866), (229, 866, 1183, 480), (229, 480, 1184, 869), (230, 870, 1360, 848), (230, 848, 1361, 867), (230, 867, 1170, 467), (230, 467, 1171, 870), (231, 871, 1373, 861), (231, 861, 1374, 868), (231, 868, 1157, 454), (231, 454, 1158, 871), (232, 888, 1346, 834), (232, 834, 1347, 869), (232, 869, 1184, 481), (232, 481, 1185, 888), (233, 872, 1359, 847), (233, 847, 1360, 870), (233, 870, 1171, 468), (233, 468, 1172, 872), (234, 873, 1372, 860), (234, 860, 1373, 871), (234, 871, 1158, 455), (234, 455, 1159, 873), (235, 874, 1358, 846), (235, 846, 1359, 872), (235, 872, 1172, 469), (235, 469, 1173, 874), (236, 875, 1371, 859), (236, 859, 1372, 873), (236, 873, 1159, 456), (236, 456, 1160, 875), (237, 876, 1357, 845), (237, 845, 1358, 874), (237, 874, 1173, 470), (237, 470, 1174, 876), (238, 877, 1370, 858), (238, 858, 1371, 875), (238, 875, 1160, 457), (238, 457, 1161, 877), (239, 878, 1356, 844), (239, 844, 1357, 876), (239, 876, 1174, 471), (239, 471, 1175, 878), (240, 879, 1369, 857), (240, 857, 1370, 877), (240, 877, 1161, 458), (240, 458, 1162, 879), (241, 880, 1355, 843), (241, 843, 1356, 878), (241, 878, 1175, 472), (241, 472, 1176, 880), (242, 881, 1368, 856), (242, 856, 1369, 879), (242, 879, 1162, 459), (242, 459, 1163, 881), (243, 882, 1354, 842), (243, 842, 1355, 880), (243, 880, 1176, 473), (243, 473, 1177, 882), (244, 883, 1367, 855), (244, 855, 1368, 881), (244, 881, 1163, 460), (244, 460, 1164, 883), (245, 884, 1353, 841), (245, 841, 1354, 882), (245, 882, 1177, 474), (245, 474, 1178, 884), (246, 885, 1366, 854), (246, 854, 1367, 883), (246, 883, 1164, 461), (246, 461, 1165, 885), (247, 886, 1352, 840), (247, 840, 1353, 884), (247, 884, 1178, 475), (247, 475, 1179, 886), (248, 887, 1365, 853), (248, 853, 1366, 885), (248, 885, 1165, 462), (248, 462, 1166, 887), (249, 889, 1351, 839), (249, 839, 1352, 886), (249, 886, 1179, 476), (249, 476, 1180, 889), (250, 890, 1364, 852), (250, 852, 1365, 887), (250, 887, 1166, 463), (250, 463, 1167, 890), (251, 891, 1377, 865), (251, 865, 1346, 888), (251, 888, 1185, 450), (251, 450, 1154, 891), (252, 893, 1350, 838), (252, 838, 1351, 889), (252, 889, 1180, 477), (252, 477, 1181, 893), (253, 895, 1363, 851), (253, 851, 1364, 890), (253, 890, 1167, 464), (253, 464, 1168, 895), (254, 897, 1376, 864), (254, 864, 1377, 891), (254, 891, 1154, 451), (254, 451, 1155, 897), (255, 892, 1349, 837), (255, 837, 1350, 893), (255, 893, 1181, 478), (255, 478, 1182, 892), (256, 894, 1362, 850), (256, 850, 1363, 895), (256, 895, 1168, 465), (256, 465, 1169, 894), (257, 896, 1375, 863), (257, 863, 1376, 897), (257, 897, 1155, 452), (257, 452, 1156, 896), (258, 929, 1378, 898), (258, 898, 1379, 899), (258, 899, 1380, 900), (258, 900, 1381, 901), (258, 901, 1382, 902), (258, 902, 1383, 903), (258, 903, 1384, 904), (258, 904, 1385, 905), (258, 905, 1386, 906), (258, 906, 1387, 907), (258, 907, 1388, 908), (258, 908, 1389, 909), (258, 909, 1390, 910), (258, 910, 1391, 911), (258, 911, 1392, 912), (258, 912, 1393, 913), (258, 913, 1394, 914), (258, 914, 1395, 915), (258, 915, 1396, 916), (258, 916, 1397, 917), (258, 917, 1398, 918), (258, 918, 1399, 919), (258, 919, 1400, 920), (258, 920, 1401, 921), (258, 921, 1402, 922), (258, 922, 1403, 923), (258, 923, 1404, 924), (258, 924, 1405, 925), (258, 925, 1406, 926), (258, 926, 1407, 927), (258, 927, 1408, 928), (258, 928, 1409, 929), (1733, 1735, 1163, 459), (1733, 459, 1162, 1734), (259, 932, 1401, 920), (259, 920, 1400, 933), (1736, 1738, 1185, 481), (1736, 481, 1184, 1737), (260, 934, 1379, 898), (260, 898, 1378, 935), (1739, 1740, 1154, 450), (1739, 450, 1185, 1738), (261, 935, 1378, 929), (261, 929, 1409, 936), (1741, 1743, 1176, 472), (1741, 472, 1175, 1742), (262, 937, 1388, 907), (262, 907, 1387, 938), (1744, 1746, 1167, 463), (1744, 463, 1166, 1745), (263, 939, 1397, 916), (263, 916, 1396, 940), (1747, 1749, 1158, 454), (1747, 454, 1157, 1748), (264, 941, 1406, 925), (264, 925, 1405, 942), (1750, 1752, 1180, 476), (1750, 476, 1179, 1751), (265, 943, 1384, 903), (265, 903, 1383, 944), (1753, 1475, 1171, 467), (1753, 467, 1170, 1754), (266, 945, 1393, 912), (266, 912, 1392, 930), (1755, 1734, 1162, 458), (1755, 458, 1161, 1756), (267, 946, 1402, 921), (267, 921, 1401, 932), (1757, 1737, 1184, 480), (1757, 480, 1183, 1758), (268, 947, 1380, 899), (268, 899, 1379, 934), (1759, 1742, 1175, 471), (1759, 471, 1174, 1760), (269, 948, 1389, 908), (269, 908, 1388, 937), (1761, 1745, 1166, 462), (1761, 462, 1165, 1762), (270, 949, 1398, 917), (270, 917, 1397, 939), (1763, 1748, 1157, 453), (1763, 453, 1156, 1764), (271, 950, 1407, 926), (271, 926, 1406, 941), (1765, 1751, 1179, 475), (1765, 475, 1178, 1766), (272, 951, 1385, 904), (272, 904, 1384, 943), (1767, 1754, 1170, 466), (1767, 466, 1169, 1768), (273, 952, 1394, 913), (273, 913, 1393, 945), (1769, 1756, 1161, 457), (1769, 457, 1160, 1770), (274, 953, 1403, 922), (274, 922, 1402, 946), (1771, 1758, 1183, 479), (1771, 479, 1182, 1772), (275, 954, 1381, 900), (275, 900, 1380, 947), (1773, 1760, 1174, 470), (1773, 470, 1173, 1774), (276, 955, 1390, 909), (276, 909, 1389, 948), (1775, 1762, 1165, 461), (1775, 461, 1164, 1776), (277, 956, 1399, 918), (277, 918, 1398, 949), (1777, 1764, 1156, 452), (1777, 452, 1155, 1778), (278, 957, 1408, 927), (278, 927, 1407, 950), (1779, 1766, 1178, 474), (1779, 474, 1177, 1780), (279, 958, 1386, 905), (279, 905, 1385, 951), (1781, 1768, 1169, 465), (1781, 465, 1168, 1782), (280, 959, 1395, 914), (280, 914, 1394, 952), (1783, 1770, 1160, 456), (1783, 456, 1159, 1784), (281, 960, 1404, 923), (281, 923, 1403, 953), (1785, 1772, 1182, 478), (1785, 478, 1181, 1786), (282, 961, 1382, 901), (282, 901, 1381, 954), (1787, 1774, 1173, 469), (1787, 469, 1172, 1476), (283, 931, 1391, 910), (283, 910, 1390, 955), (1788, 1776, 1164, 460), (1788, 460, 1163, 1735), (284, 933, 1400, 919), (284, 919, 1399, 956), (1789, 1778, 1155, 451), (1789, 451, 1154, 1740), (285, 936, 1409, 928), (285, 928, 1408, 957), (1790, 1780, 1177, 473), (1790, 473, 1176, 1743), (286, 938, 1387, 906), (286, 906, 1386, 958), (1791, 1782, 1168, 464), (1791, 464, 1167, 1746), (287, 940, 1396, 915), (287, 915, 1395, 959), (1792, 1784, 1159, 455), (1792, 455, 1158, 1749), (288, 942, 1405, 924), (288, 924, 1404, 960), (1793, 1786, 1181, 477), (1793, 477, 1180, 1752), (289, 944, 1383, 902), (289, 902, 1382, 961), (290, 966, 1214, 541), (290, 541, 1213, 641), (290, 641, 1441, 994), (290, 994, 1414, 966), (291, 964, 1187, 514), (291, 514, 1186, 624), (291, 624, 1424, 995), (291, 995, 1412, 964), (292, 962, 1200, 527), (292, 527, 1199, 640), (292, 640, 1440, 996), (292, 996, 1410, 962), (293, 641, 1213, 540), (293, 540, 1212, 639), (293, 639, 1439, 997), (293, 997, 1441, 641), (294, 640, 1199, 526), (294, 526, 1198, 638), (294, 638, 1438, 998), (294, 998, 1440, 640), (295, 639, 1212, 539), (295, 539, 1211, 637), (295, 637, 1437, 999), (295, 999, 1439, 639), (296, 638, 1198, 525), (296, 525, 1197, 636), (296, 636, 1436, 1000), (296, 1000, 1438, 638), (297, 637, 1211, 538), (297, 538, 1210, 635), (297, 635, 1435, 1001), (297, 1001, 1437, 637), (298, 636, 1197, 524), (298, 524, 1196, 634), (298, 634, 1434, 1002), (298, 1002, 1436, 636), (299, 635, 1210, 537), (299, 537, 1209, 633), (299, 633, 1433, 1003), (299, 1003, 1435, 635), (300, 634, 1196, 523), (300, 523, 1195, 632), (300, 632, 1432, 1004), (300, 1004, 1434, 634), (301, 633, 1209, 536), (301, 536, 1208, 631), (301, 631, 1431, 1005), (301, 1005, 1433, 633), (302, 632, 1195, 522), (302, 522, 1194, 630), (302, 630, 1430, 1006), (302, 1006, 1432, 632), (303, 631, 1208, 535), (303, 535, 1207, 629), (303, 629, 1429, 1007), (303, 1007, 1431, 631), (304, 630, 1194, 521), (304, 521, 1193, 628), (304, 628, 1428, 1008), (304, 1008, 1430, 630), (305, 629, 1207, 534), (305, 534, 1206, 627), (305, 627, 1427, 1009), (305, 1009, 1429, 629), (306, 628, 1193, 520), (306, 520, 1192, 626), (306, 626, 1426, 1010), (306, 1010, 1428, 628), (307, 627, 1206, 533), (307, 533, 1205, 625), (307, 625, 1425, 1011), (307, 1011, 1427, 627), (308, 626, 1192, 519), (308, 519, 1191, 623), (308, 623, 1423, 1012), (308, 1012, 1426, 626), (309, 625, 1205, 532), (309, 532, 1204, 622), (309, 622, 1422, 1013), (309, 1013, 1425, 625), (310, 624, 1186, 545), (310, 545, 1217, 621), (310, 621, 1421, 1014), (310, 1014, 1424, 624), (311, 623, 1191, 518), (311, 518, 1190, 620), (311, 620, 1420, 1015), (311, 1015, 1423, 623), (312, 622, 1204, 531), (312, 531, 1203, 619), (312, 619, 1419, 1016), (312, 1016, 1422, 622), (313, 621, 1217, 544), (313, 544, 1216, 618), (313, 618, 1418, 1017), (313, 1017, 1421, 621), (314, 620, 1190, 517), (314, 517, 1189, 617), (314, 617, 1417, 1018), (314, 1018, 1420, 620), (315, 619, 1203, 530), (315, 530, 1202, 616), (315, 616, 1416, 1019), (315, 1019, 1419, 619), (316, 618, 1216, 543), (316, 543, 1215, 615), (316, 615, 1415, 1020), (316, 1020, 1418, 618), (317, 617, 1189, 516), (317, 516, 1188, 613), (317, 613, 1413, 1021), (317, 1021, 1417, 617), (318, 616, 1202, 529), (318, 529, 1201, 611), (318, 611, 1411, 1022), (318, 1022, 1416, 616), (319, 615, 1215, 542), (319, 542, 1214, 966), (319, 966, 1414, 1023), (319, 1023, 1415, 615), (320, 613, 1188, 515), (320, 515, 1187, 964), (320, 964, 1412, 1024), (320, 1024, 1413, 613), (321, 611, 1201, 528), (321, 528, 1200, 962), (321, 962, 1410, 1025), (321, 1025, 1411, 611), (322, 1028, 1257, 648), (322, 648, 1256, 769), (322, 769, 1473, 1058), (322, 1058, 1444, 1028), (323, 1026, 1270, 661), (323, 661, 1269, 768), (323, 768, 1472, 1059), (323, 1059, 1442, 1026), (324, 769, 1256, 647), (324, 647, 1255, 767), (324, 767, 1471, 1060), (324, 1060, 1473, 769), (325, 768, 1269, 660), (325, 660, 1268, 766), (325, 766, 1470, 1061), (325, 1061, 1472, 768), (326, 1042, 1250, 673), (326, 673, 1281, 765), (326, 765, 1469, 1062), (326, 1062, 1458, 1042), (327, 767, 1255, 646), (327, 646, 1254, 764), (327, 764, 1468, 1063), (327, 1063, 1471, 767), (328, 766, 1268, 659), (328, 659, 1267, 763), (328, 763, 1467, 1064), (328, 1064, 1470, 766), (329, 765, 1281, 672), (329, 672, 1280, 762), (329, 762, 1466, 1065), (329, 1065, 1469, 765), (330, 764, 1254, 645), (330, 645, 1253, 761), (330, 761, 1465, 1066), (330, 1066, 1468, 764), (331, 763, 1267, 658), (331, 658, 1266, 760), (331, 760, 1464, 1067), (331, 1067, 1467, 763), (332, 762, 1280, 671), (332, 671, 1279, 759), (332, 759, 1463, 1068), (332, 1068, 1466, 762), (333, 761, 1253, 644), (333, 644, 1252, 758), (333, 758, 1462, 1069), (333, 1069, 1465, 761), (334, 760, 1266, 657), (334, 657, 1265, 757), (334, 757, 1461, 1070), (334, 1070, 1464, 760), (335, 759, 1279, 670), (335, 670, 1278, 756), (335, 756, 1460, 1071), (335, 1071, 1463, 759), (336, 758, 1252, 643), (336, 643, 1251, 755), (336, 755, 1459, 1072), (336, 1072, 1462, 758), (337, 757, 1265, 656), (337, 656, 1264, 753), (337, 753, 1457, 1073), (337, 1073, 1461, 757), (338, 756, 1278, 669), (338, 669, 1277, 752), (338, 752, 1456, 1074), (338, 1074, 1460, 756), (339, 755, 1251, 642), (339, 642, 1250, 1042), (339, 1042, 1458, 1075), (339, 1075, 1459, 755), (340, 753, 1264, 655), (340, 655, 1263, 751), (340, 751, 1455, 1076), (340, 1076, 1457, 753), (341, 752, 1277, 668), (341, 668, 1276, 750), (341, 750, 1454, 1077), (341, 1077, 1456, 752), (342, 751, 1263, 654), (342, 654, 1262, 749), (342, 749, 1453, 1078), (342, 1078, 1455, 751), (343, 750, 1276, 667), (343, 667, 1275, 748), (343, 748, 1452, 1079), (343, 1079, 1454, 750), (344, 749, 1262, 653), (344, 653, 1261, 747), (344, 747, 1451, 1080), (344, 1080, 1453, 749), (345, 748, 1275, 666), (345, 666, 1274, 746), (345, 746, 1450, 1081), (345, 1081, 1452, 748), (346, 747, 1261, 652), (346, 652, 1260, 745), (346, 745, 1449, 1082), (346, 1082, 1451, 747), (347, 746, 1274, 665), (347, 665, 1273, 744), (347, 744, 1448, 1083), (347, 1083, 1450, 746), (348, 745, 1260, 651), (348, 651, 1259, 743), (348, 743, 1447, 1084), (348, 1084, 1449, 745), (349, 744, 1273, 664), (349, 664, 1272, 742), (349, 742, 1446, 1085), (349, 1085, 1448, 744), (350, 743, 1259, 650), (350, 650, 1258, 741), (350, 741, 1445, 1086), (350, 1086, 1447, 743), (351, 742, 1272, 663), (351, 663, 1271, 739), (351, 739, 1443, 1087), (351, 1087, 1446, 742), (352, 741, 1258, 649), (352, 649, 1257, 1028), (352, 1028, 1444, 1088), (352, 1088, 1445, 741), (353, 739, 1271, 662), (353, 662, 1270, 1026), (353, 1026, 1442, 1089), (353, 1089, 1443, 739)])
me_cylinder_001.polygons.foreach_set('material_index', [1, 1, 1, 1, 1, 1, 1, 1, 1, 1, 1, 1, 1, 1, 1, 1, 1, 1, 1, 1, 1, 1, 1, 1, 1, 1, 1, 1, 1, 1, 1, 1, 1, 1, 1, 1, 1, 1, 1, 1, 1, 1, 1, 1, 1, 1, 1, 1, 1, 1, 1, 1, 1, 1, 1, 1, 1, 1, 1, 1, 1, 1, 1, 1, 1, 1, 1, 1, 1, 1, 1, 1, 1, 1, 1, 1, 1, 1, 1, 1, 1, 1, 1, 1, 1, 1, 1, 1, 1, 1, 1, 1, 1, 1, 1, 1, 1, 1, 1, 1, 1, 1, 1, 1, 1, 1, 1, 1, 1, 1, 1, 1, 1, 1, 1, 1, 1, 1, 1, 1, 0, 0, 0, 0, 1, 1, 1, 1, 1, 1, 1, 1, 0, 0, 0, 0, 0, 0, 0, 0, 0, 0, 0, 0, 0, 0, 0, 0, 0, 0, 0, 0, 0, 0, 0, 0, 0, 0, 0, 0, 0, 0, 0, 0, 0, 0, 0, 0, 0, 0, 0, 0, 0, 0, 0, 0, 0, 0, 0, 0, 0, 0, 0, 0, 0, 0, 0, 0, 0, 0, 0, 0, 0, 0, 0, 0, 0, 0, 0, 0, 0, 0, 0, 0, 0, 0, 0, 0, 0, 0, 0, 0, 0, 0, 0, 0, 0, 0, 0, 0, 0, 0, 0, 0, 0, 0, 0, 0, 0, 0, 0, 0, 0, 0, 0, 0, 0, 0, 0, 0, 0, 0, 0, 0, 0, 0, 0, 0, 0, 0, 0, 0, 0, 0, 0, 0, 0, 0, 0, 0, 0, 0, 0, 0, 0, 0, 0, 0, 0, 0, 0, 0, 0, 0, 0, 0, 0, 0, 0, 0, 0, 0, 0, 0, 0, 0, 0, 0, 0, 0, 0, 0, 0, 0, 0, 0, 0, 0, 0, 0, 0, 0, 0, 0, 0, 0, 0, 0, 0, 0, 0, 0, 0, 0, 0, 0, 0, 0, 0, 0, 0, 0, 0, 0, 0, 0, 0, 0, 0, 0, 0, 0, 0, 0, 0, 0, 0, 0, 0, 0, 0, 0, 0, 0, 0, 0, 0, 0, 0, 0, 0, 0, 0, 0, 0, 0, 0, 0, 0, 0, 0, 0, 0, 0, 0, 0, 0, 0, 0, 0, 0, 0, 0, 0, 0, 0, 0, 0, 0, 0, 0, 0, 0, 0, 0, 0, 0, 0, 0, 0, 0, 0, 0, 0, 0, 0, 0, 0, 0, 0, 0, 0, 0, 0, 0, 0, 0, 0, 0, 0, 0, 0, 0, 0, 0, 0, 0, 0, 0, 0, 0, 0, 0, 0, 0, 0, 0, 0, 0, 0, 0, 0, 0, 0, 0, 0, 0, 0, 0, 0, 0, 0, 0, 0, 0, 0, 0, 0, 0, 0, 0, 0, 0, 0, 0, 0, 0, 0, 0, 0, 0, 0, 0, 0, 0, 0, 0, 0, 0, 0, 0, 0, 0, 0, 0, 0, 0, 0, 0, 0, 0, 0, 0, 0, 0, 0, 0, 0, 0, 0, 0, 0, 0, 0, 0, 0, 0, 0, 0, 0, 0, 0, 0, 0, 0, 0, 0, 0, 0, 0, 0, 0, 0, 0, 0, 0, 0, 0, 0, 0, 0, 0, 0, 0, 0, 0, 0, 0, 0, 0, 0, 0, 0, 0, 0, 0, 0, 0, 0, 0, 0, 0, 0, 0, 0, 0, 0, 0, 0, 0, 0, 0, 0, 0, 0, 0, 0, 0, 0, 0, 0, 0, 0, 0, 0, 0, 0, 0, 0, 0, 0, 0, 0, 0, 0, 0, 0, 0, 0, 0, 0, 0, 0, 0, 0, 0, 0, 0, 0, 0, 0, 0, 0, 0, 0, 0, 0, 0, 0, 0, 0, 0, 0, 0, 0, 0, 0, 0, 0, 0, 0, 0, 0, 0, 0, 0, 0, 0, 0, 0, 0, 0, 0, 0, 0, 0, 0, 0, 0, 0, 0, 0, 0, 0, 0, 0, 0, 0, 0, 0, 0, 0, 0, 0, 0, 0, 0, 0, 0, 0, 0, 0, 0, 0, 0, 0, 0, 0, 0, 0, 0, 0, 0, 0, 0, 0, 0, 0, 0, 0, 0, 0, 0, 0, 0, 0, 0, 0, 0, 0, 0, 0, 0, 0, 0, 0, 0, 0, 0, 0, 0, 0, 0, 0, 0, 0, 0, 0, 0, 0, 0, 0, 0, 0, 0, 0, 0, 0, 0, 0, 0, 0, 0, 0, 0, 0, 0, 0, 0, 0, 0, 0, 0, 0, 0, 0, 0, 0, 0, 0, 0, 0, 0, 0, 0, 0, 0, 0, 0, 0, 0, 0, 0, 0, 0, 0, 0, 0, 0, 0, 0, 0, 0, 0, 0, 0, 0, 0, 0, 0, 0, 0, 0, 0, 0, 0, 0, 0, 0, 0, 0, 0, 0, 0, 0, 0, 0, 0, 0, 0, 0, 0, 0, 0, 0, 0, 0, 0, 0, 0, 0, 0, 0, 0, 0, 0, 0, 0, 0, 0, 0, 0, 0, 0, 0, 0, 0, 0, 0, 0, 0, 0, 0, 0, 0, 0, 0, 0, 0, 0, 0, 0, 0, 0, 0, 0, 0, 0, 0, 0, 0, 0, 0, 0, 0, 0, 0, 0, 0, 0, 0, 0, 0, 0, 0, 0, 0, 0, 0, 0, 0, 0, 0, 0, 0, 0, 0, 0, 0, 0, 0, 0, 0, 0, 0, 0, 0, 0, 0, 0, 0, 0, 0, 0, 0, 0, 0, 0, 0, 0, 0, 0, 0, 0, 0, 0, 0, 0, 0, 0, 0, 0, 0, 0, 0, 0, 0, 0, 0, 0, 0, 0, 0, 0, 0, 0, 0, 0, 0, 0, 0, 0, 0, 0, 0, 0, 0, 0, 0, 0, 0, 0, 0, 0, 0, 0, 0, 0, 0, 0, 0, 0, 0, 0, 0, 0, 0, 0, 0, 0, 0, 0, 0, 0, 0, 0, 0, 0, 0, 0, 0, 0, 0, 0, 0, 0, 0, 0, 0, 0, 0, 0, 0, 0, 0, 0, 0, 0, 0, 0, 0, 0, 0, 0, 0, 0, 0, 0, 0, 0, 0, 0, 0, 0, 0, 0, 0, 0, 0, 0, 0, 0, 0, 0, 0, 0, 0, 0, 0, 0, 0, 0, 0, 0, 0, 0, 0, 0, 0, 0, 0, 0, 0, 0, 0, 0, 0, 0, 0, 0, 0, 0, 0, 0, 0, 0, 0, 0, 0, 0, 0, 0, 0, 0, 0, 0, 0, 0, 0, 0, 0, 0, 0, 0, 0, 0, 0, 0, 0, 0, 0, 0, 0, 0, 0, 0, 0, 0, 0, 0, 0, 0, 0, 0, 0, 0, 0, 0, 0, 0, 0, 0, 0, 0, 0, 0, 0, 0, 0, 0, 0, 0, 0, 0, 0, 0, 0, 0, 0, 0, 0, 0, 0, 0, 0, 0, 0, 0, 0, 0, 0, 0, 0, 0, 0, 0, 0, 0, 0, 0, 0, 0, 0, 0, 0, 0, 0, 0, 0, 0, 0, 0, 0, 0, 0, 0, 0, 0, 0, 0, 0, 0, 0, 0, 0, 0, 0, 0, 0, 0, 0, 0, 0, 0, 0, 0, 0, 0, 0, 0, 0, 0, 0, 0, 0, 0, 0, 0, 0, 0, 0, 0, 0, 0, 0, 0, 0, 0, 0, 0, 0, 0, 0, 0, 0, 0, 0, 0, 0, 0, 0, 0, 0, 0, 0, 0, 0, 0, 0, 0, 0, 0, 0, 0, 0, 0, 0, 0, 0, 0, 0, 0, 0, 0, 0, 0, 0, 0, 0, 0, 0, 0, 0, 0, 0, 0, 0, 0, 0, 0, 0, 0, 0, 0, 0, 0, 0, 0, 0, 0, 0, 0, 0, 0, 0, 0, 0, 0, 0, 0, 0, 0, 0, 0, 0, 0, 0, 0, 0, 0, 0, 0, 0, 0, 0, 0, 0, 0, 0, 0, 0, 0, 0, 0, 0, 0, 0, 0, 0, 0, 0, 0, 0, 0, 0, 0, 0, 0, 0, 0, 0, 0, 0, 0, 0, 0, 0, 0, 0, 0, 0, 0, 0, 0, 0, 0, 0, 0, 0, 0, 0, 0, 0, 0, 0, 0, 0, 0, 0, 0, 0, 0, 0, 0, 0, 0, 0, 0, 0, 0, 0, 0, 0, 0, 0, 0, 0, 0, 0, 0, 0, 0, 0, 0, 0, 0, 0, 0, 0, 0, 0, 0, 0, 0, 0, 0, 0, 0, 0, 0, 0, 0, 0, 0, 0, 0, 0, 0, 0, 0, 0, 0, 0, 0, 0, 0, 0, 0, 0, 0, 0, 0, 0, 0, 0, 0, 0, 0, 0, 0, 0, 0, 0, 0, 0, 0, 0, 0, 0, 0, 0, 0, 0, 0, 0, 0, 0, 0, 0, 0, 0, 0, 0, 0, 0, 0, 0, 0, 0, 0, 0, 0, 0, 0, 0, 0, 0, 0, 0, 0, 0, 0, 0, 0, 0, 0, 0, 0, 0, 0, 0, 0, 0, 0, 0, 0, 0, 0, 0, 0, 0, 0, 0, 0, 0, 0, 0, 0, 0, 0, 0, 0, 0, 0, 0, 0, 0, 0, 0, 0, 0, 0, 0, 0, 0, 0, 0, 0, 0, 0, 0, 0])
me_cylinder_001.materials.append(mat_material_005)
me_cylinder_001.materials.append(mat_material_006)
me_cylinder_001.use_remesh_preserve_volume = False
me_cylinder_001.use_remesh_preserve_attributes = False
me_cylinder_001.use_mirror_vertex_groups = False
me_cylinder_001.update()

# ---- objects
ob_cylinder = bpy.data.objects.new('Cylinder', me_cylinder_001)
ob_lamp = bpy.data.objects.new('Lamp', light_lamp)
ob_camera = bpy.data.objects.new('Camera', cam_camera)

# ---- transforms, parenting, visibility, modifiers, constraints
ob_cylinder.location = (0.4283, 0.5598, -0.1813)
ob_cylinder.scale = (2.867, 2.867, 2.867)
ob_cylinder.lineart.crease_threshold = 0.0
ob_lamp.location = (4.076, 1.005, 5.904)
ob_lamp.rotation_euler = (0.6503, 0.05522, 1.866)
ob_lamp.lock_rotations_4d = False
ob_lamp.empty_display_type = 'ARROWS'
ob_lamp.color = (0.0, 0.0, 0.0, 0.0)
ob_lamp.lineart.crease_threshold = 0.0
ob_camera.location = (7.481, -8.026, 5.344)
ob_camera.rotation_euler = (1.225, 0.108, 0.8212)
ob_camera.lock_rotations_4d = False
ob_camera.empty_display_type = 'ARROWS'
ob_camera.color = (0.0, 0.0, 0.0, 0.0)
ob_camera.display_type = 'WIRE'
ob_camera.lineart.crease_threshold = 0.0

# ---- collection membership
col_collection_1.objects.link(ob_cylinder)
col_collection_1.objects.link(ob_lamp)
col_collection_1.objects.link(ob_camera)

# ---- scene / render settings (as saved in the file)
scene.camera = ob_camera
scene.frame_start = 1; scene.frame_end = 250; scene.frame_set(0)
scene.render.engine = 'CYCLES'
scene.render.resolution_percentage = 50
scene.render.dither_intensity = 0.0
scene.cycles.use_denoising = False
scene.cycles.samples = 128
scene.cycles.sampling_pattern = 'TABULATED_SOBOL'
scene.cycles.light_sampling_threshold = 0.0
scene.cycles.use_adaptive_sampling = False
scene.cycles.use_light_tree = False
scene.cycles.blur_glossy = 0.0
scene.cycles.sample_clamp_indirect = 0.0
scene.view_settings.view_transform = 'Standard'
bpy.context.view_layer.update()
